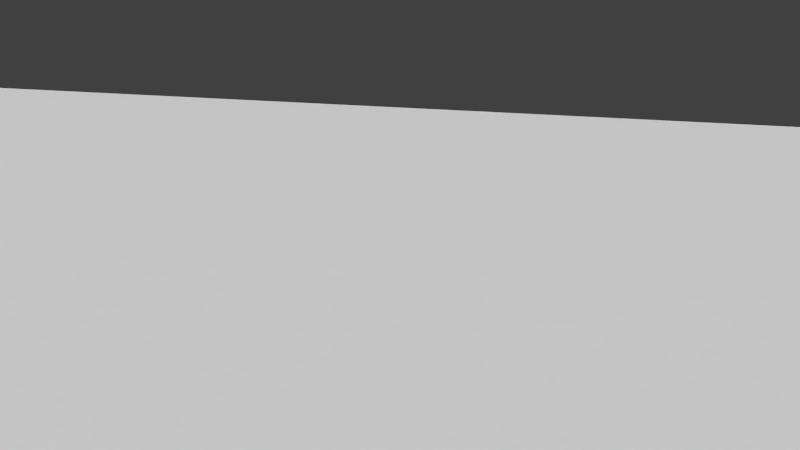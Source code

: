 # Source: station.blend  (saved by Blender 2.67.0; exported with 4.5.12 LTS)
import bpy
from mathutils import Matrix  # noqa: F401  (used for matrix-valued properties, if any)

bpy.ops.wm.read_factory_settings(use_empty=True)
scene = bpy.context.scene
scene.name = 'Scene'

# ---- collections
col_collection_1 = bpy.data.collections.new('Collection 1'); scene.collection.children.link(col_collection_1)

# ---- materials (node trees are filled in below, after node groups)
mat_escalator = bpy.data.materials.new('Escalator')
mat_escalator.alpha_threshold = 0.0
mat_escalator.use_transparent_shadow = False
mat_escalator.roughness = 0.5
mat_escalator.line_color = (0.0, 0.0, 0.0, 1.0)
mat_metal = bpy.data.materials.new('Metal')
mat_metal.alpha_threshold = 0.0
mat_metal.use_transparent_shadow = False
mat_metal.roughness = 0.5
mat_metal.line_color = (0.0, 0.0, 0.0, 1.0)
mat_tesuri = bpy.data.materials.new('Tesuri')
mat_tesuri.alpha_threshold = 0.0
mat_tesuri.use_transparent_shadow = False
mat_tesuri.diffuse_color = (0.03741, 0.03741, 0.03741, 1.0)
mat_tesuri.roughness = 0.5
mat_tesuri.line_color = (0.0, 0.0, 0.0, 1.0)
mat_concrete = bpy.data.materials.new('Concrete')
mat_concrete.alpha_threshold = 0.0
mat_concrete.use_transparent_shadow = False
mat_concrete.diffuse_color = (0.402, 0.402, 0.402, 1.0)
mat_concrete.roughness = 0.5
mat_concrete.line_color = (0.0, 0.0, 0.0, 1.0)
mat_roof = bpy.data.materials.new('Roof')
mat_roof.alpha_threshold = 0.0
mat_roof.use_transparent_shadow = False
mat_roof.roughness = 0.5
mat_roof.line_color = (0.0, 0.0, 0.0, 1.0)
mat_tile = bpy.data.materials.new('Tile')
mat_tile.alpha_threshold = 0.0
mat_tile.use_transparent_shadow = False
mat_tile.roughness = 0.5
mat_tile.line_color = (0.0, 0.0, 0.0, 1.0)
mat_door_002 = bpy.data.materials.new('Door.002')
mat_door_002.alpha_threshold = 0.0
mat_door_002.use_transparent_shadow = False
mat_door_002.diffuse_color = (0.08353, 0.08353, 0.08353, 1.0)
mat_door_002.roughness = 0.5
mat_door_002.line_color = (0.0, 0.0, 0.0, 1.0)
mat_metal_001 = bpy.data.materials.new('Metal.001')
mat_metal_001.alpha_threshold = 0.0
mat_metal_001.use_transparent_shadow = False
mat_metal_001.roughness = 0.5
mat_metal_001.specular_intensity = 1.0
mat_metal_001.line_color = (0.0, 0.0, 0.0, 1.0)
mat_black = bpy.data.materials.new('Black')
mat_black.alpha_threshold = 0.0
mat_black.use_transparent_shadow = False
mat_black.diffuse_color = (0.02721, 0.02721, 0.02721, 1.0)
mat_black.roughness = 0.5
mat_black.line_color = (0.0, 0.0, 0.0, 1.0)
mat_door = bpy.data.materials.new('Door')
mat_door.alpha_threshold = 0.0
mat_door.use_transparent_shadow = False
mat_door.diffuse_color = (0.08353, 0.08353, 0.08353, 1.0)
mat_door.roughness = 0.5
mat_door.line_color = (0.0, 0.0, 0.0, 1.0)

# ---- material node trees

# ---- world
world_world = bpy.data.worlds.new('World'); scene.world = world_world
world_world.color = (0.05088, 0.05088, 0.05088)
world_world.use_sun_shadow = False
world_world.sun_shadow_jitter_overblur = 0.0
world_world.cycles.sampling_method = 'MANUAL'
world_world.cycles.sample_map_resolution = 256

# ---- cameras
cam_camera = bpy.data.cameras.new('Camera')
cam_camera.clip_end = 100.0
cam_camera.lens = 35.0
cam_camera.sensor_width = 32.0
cam_camera.sensor_height = 18.0
cam_camera.ortho_scale = 7.314
cam_camera.dof.focus_distance = 0.0
cam_camera.dof.aperture_fstop = 128.0

# ---- lights
light_lamp = bpy.data.lights.new('Lamp', 'POINT')
light_lamp.transmission_factor = 0.0
light_lamp.cutoff_distance = 30.0
light_lamp.energy = 100.0
light_lamp.shadow_buffer_clip_start = 1.001
light_lamp.shadow_soft_size = 0.1
light_lamp.shadow_maximum_resolution = 0.006
light_lamp.use_absolute_resolution = True
light_lamp.cycles.use_multiple_importance_sampling = False
light_point = bpy.data.lights.new('Point', 'POINT')
light_point.transmission_factor = 0.0
light_point.energy = 100.0
light_point.shadow_buffer_clip_start = 0.5
light_point.shadow_soft_size = 0.1
light_point.shadow_maximum_resolution = 0.006
light_point.use_absolute_resolution = True
light_point.cycles.use_multiple_importance_sampling = False
light_hemi = bpy.data.lights.new('Hemi', 'SUN')
light_hemi.transmission_factor = 0.0
light_hemi.angle = 0.1993
light_hemi.energy = 1.0
light_hemi.shadow_buffer_clip_start = 0.5
light_hemi.shadow_soft_size = 0.1
light_hemi.shadow_cascade_max_distance = 1000.0
light_hemi.cycles.use_multiple_importance_sampling = False
light_sun = bpy.data.lights.new('Sun', 'SUN')
light_sun.transmission_factor = 0.0
light_sun.angle = 0.1993
light_sun.energy = 1.0
light_sun.shadow_buffer_clip_start = 0.5
light_sun.shadow_soft_size = 0.1
light_sun.shadow_cascade_max_distance = 1000.0
light_sun.cycles.use_multiple_importance_sampling = False

# ---- meshes
me_plane = bpy.data.meshes.new('Plane')
me_plane.from_pydata([(1.0, -1.0, 0.0), (-1.0, -1.0, 0.0), (1.0, 1.0, 0.0), (-1.0, 1.0, 0.0)], [], [(1, 0, 2, 3)])
me_plane.use_remesh_preserve_volume = False
me_plane.use_remesh_preserve_attributes = False
me_plane.use_mirror_vertex_groups = False
me_plane.update()
me_cube_009 = bpy.data.meshes.new('Cube.009')
me_cube_009.from_pydata([(-1.0, -1.0, -1.0), (-1.0, 1.0, -1.0), (1.0, 1.0, -1.0), (1.0, -1.0, -1.0), (-1.0, -1.0, 1.0), (-1.0, 1.0, 1.0), (1.0, 1.0, 1.0), (1.0, -1.0, 1.0)], [], [(4, 5, 1, 0), (5, 6, 2, 1), (6, 7, 3, 2), (7, 4, 0, 3), (0, 1, 2, 3), (7, 6, 5, 4)])
me_cube_009.use_remesh_preserve_volume = False
me_cube_009.use_remesh_preserve_attributes = False
me_cube_009.use_mirror_vertex_groups = False
me_cube_009.update()
me_cube_006 = bpy.data.meshes.new('Cube.006')
me_cube_006.from_pydata([(-3.349, -0.2192, -0.277), (-3.349, 0.2192, -0.277), (4.498, 0.2192, -0.277), (4.498, -0.2192, -0.277), (-3.349, -0.2192, 0.1614), (-3.349, 0.2192, 0.1614), (4.498, 0.2192, 0.1614), (4.498, -0.2192, 0.1614)], [], [(4, 5, 1, 0), (5, 6, 2, 1), (6, 7, 3, 2), (7, 4, 0, 3), (0, 1, 2, 3), (7, 6, 5, 4)])
_uv = me_cube_006.uv_layers.new(name='UVMap')
_uv.uv.foreach_set('vector', [0.0, 0.0, 1.0, 0.0, 1.0, 1.0, 0.0, 1.0, 0.0, 0.0, 1.0, 0.0, 1.0, 1.0, 0.0, 1.0, 0.0, 0.0, 1.0, 0.0, 1.0, 1.0, 0.0, 1.0, 1.0, 0.5492, 0.0, 0.5492, 0.0, 0.0, 1.0, 0.0, 0.0, 0.0, 1.0, 0.0, 1.0, 1.0, 0.0, 1.0, 1.0, 0.5066, 1.0, 1.0, -1.192e-07, 1.0, 0.0, 0.5066])
me_cube_006.materials.append(mat_escalator)
me_cube_006.use_remesh_preserve_volume = False
me_cube_006.use_remesh_preserve_attributes = False
me_cube_006.use_mirror_vertex_groups = False
me_cube_006.update()
me_cube_004 = bpy.data.meshes.new('Cube.004')
me_cube_004.from_pydata([(-1.0, -1.0, -1.0), (-1.0, 1.0, -1.0), (1.0, 1.0, -1.0), (1.0, -1.0, -1.0), (-1.0, -1.0, 0.7795), (-1.0, 1.0, 0.7795), (1.0, 1.0, 0.7795), (1.0, -1.0, 0.7795), (-1.0, 1.0, -0.9808), (-1.0, -1.0, -0.9808), (1.0, 1.0, -0.9808), (1.0, -1.0, -0.9808), (1.0, -1.0, 0.4057), (1.0, 1.0, 0.4057), (-1.0, 1.0, 0.4057), (-1.0, -1.0, 0.4057)], [], [(9, 8, 1, 0), (8, 10, 2, 1), (10, 11, 3, 2), (11, 9, 0, 3), (0, 1, 2, 3), (7, 6, 5, 4), (15, 14, 8, 9), (14, 13, 10, 8), (13, 12, 11, 10), (12, 15, 9, 11), (5, 6, 13, 14), (7, 4, 15, 12), (6, 7, 12, 13), (4, 5, 14, 15)])
me_cube_004.materials.append(mat_metal)
me_cube_004.use_remesh_preserve_volume = False
me_cube_004.use_remesh_preserve_attributes = False
me_cube_004.use_mirror_vertex_groups = False
me_cube_004.update()
me_cube_005 = bpy.data.meshes.new('Cube.005')
me_cube_005.from_pydata([(-1.0, -0.8186, -1.0), (-1.0, 1.503, -1.0), (1.0, 1.503, -1.0), (1.0, -0.8186, -1.0), (-1.0, -0.8186, 0.655), (-1.0, 1.503, 0.655), (1.0, 1.503, 0.655), (1.0, -0.8186, 0.655), (-0.8171, 1.503, 0.655), (0.8171, 1.503, 0.655), (0.8171, 1.503, -1.0), (-0.8171, 1.503, -1.0), (0.8171, -0.8186, 0.655), (-0.8171, -0.8186, 0.655), (-0.8171, -0.8186, -1.0), (0.8171, -0.8186, -1.0), (-1.0, 1.885, -1.0), (1.0, 1.885, -1.0), (-1.0, 1.885, 0.655), (1.0, 1.885, 0.655), (-0.8171, 1.885, 0.655), (0.8171, 1.885, 0.655), (0.8171, 1.885, -1.0), (-0.8171, 1.885, -1.0), (-1.0, 10.4, 5.223), (1.0, 10.4, 5.223), (-1.0, 10.4, 7.223), (1.0, 10.4, 7.223), (-0.8171, 10.4, 7.223), (0.8171, 10.4, 7.223), (0.8171, 10.4, 5.223), (-0.8171, 10.4, 5.223), (-1.0, 12.9, 5.223), (1.0, 12.9, 5.223), (-1.0, 12.9, 7.223), (1.0, 12.9, 7.223), (-0.8171, 12.9, 7.223), (0.8171, 12.9, 7.223), (0.8171, 12.9, 5.223), (-0.8171, 12.9, 5.223), (-0.8171, 10.83, 5.223), (-1.0, 10.83, 5.223), (0.8171, 10.83, 5.223), (1.0, 10.83, 5.223), (1.0, 10.83, 7.223), (0.8171, 10.83, 7.223), (-0.8171, 10.83, 7.223), (-1.0, 10.83, 7.223)], [], [(4, 5, 1, 0), (5, 8, 20, 18), (6, 7, 3, 2), (13, 4, 0, 14), (15, 10, 2, 3), (13, 8, 5, 4), (11, 1, 16, 23), (8, 9, 21, 20), (7, 12, 15, 3), (12, 13, 14, 15), (0, 1, 11, 14), (14, 11, 10, 15), (7, 6, 9, 12), (12, 9, 8, 13), (21, 19, 27, 29), (20, 21, 29, 28), (19, 17, 25, 27), (6, 2, 17, 19), (10, 11, 23, 22), (1, 5, 18, 16), (9, 6, 19, 21), (2, 10, 22, 17), (44, 43, 33, 35), (43, 42, 38, 33), (40, 41, 32, 39), (18, 20, 28, 26), (22, 23, 31, 30), (16, 18, 26, 24), (23, 16, 24, 31), (17, 22, 30, 25), (37, 35, 33, 38), (34, 36, 39, 32), (36, 37, 38, 39), (46, 45, 37, 36), (45, 44, 35, 37), (47, 46, 36, 34), (42, 40, 39, 38), (41, 47, 34, 32), (27, 25, 43, 44), (25, 30, 42, 43), (31, 24, 41, 40), (28, 29, 45, 46), (29, 27, 44, 45), (26, 28, 46, 47), (30, 31, 40, 42), (24, 26, 47, 41)])
me_cube_005.use_remesh_preserve_volume = False
me_cube_005.use_remesh_preserve_attributes = False
me_cube_005.use_mirror_vertex_groups = False
me_cube_005.update()
me_cube_000 = bpy.data.meshes.new('Cube.000')
me_cube_000.from_pydata([(-1.0, -0.7679, -1.078), (-1.0, 1.666, -1.078), (1.0, 1.666, -1.078), (1.0, -0.7679, -1.078), (-1.0, -0.7679, 0.7665), (-1.0, 1.666, 0.7665), (1.0, 1.666, 0.7665), (1.0, -0.7679, 0.7665), (-0.8171, 1.666, 0.7665), (0.8171, 1.666, 0.7665), (0.8171, 1.666, -1.078), (-0.8171, 1.666, -1.078), (0.8171, -0.7679, 0.7665), (-0.8171, -0.7679, 0.7665), (-0.8171, -0.7679, -1.078), (0.8171, -0.7679, -1.078), (-1.0, 1.885, -1.078), (1.0, 1.885, -1.078), (-1.0, 1.885, 1.068), (1.0, 1.885, 0.8334), (-0.8171, 1.885, 0.8334), (0.8171, 1.885, 0.8334), (0.8171, 1.885, -1.078), (-0.8171, 1.885, -1.078), (-1.0, 10.08, 4.852), (1.0, 10.08, 4.852), (-1.0, 10.08, 6.895), (1.0, 10.08, 6.895), (-0.8171, 10.08, 6.895), (0.8171, 10.08, 6.895), (0.8171, 10.08, 4.852), (-0.8171, 10.08, 4.852), (-1.0, 12.7, 4.852), (1.0, 12.7, 4.852), (-1.0, 12.7, 7.083), (1.0, 12.7, 7.083), (-0.8171, 12.7, 7.083), (0.8171, 12.7, 7.083), (0.8171, 12.7, 4.852), (-0.8171, 12.7, 4.852), (-0.8171, 10.35, 4.852), (-1.0, 10.35, 4.852), (0.8171, 10.35, 4.852), (1.0, 10.35, 4.852), (1.0, 10.35, 7.083), (0.8171, 10.35, 7.083), (-0.8171, 10.35, 7.083), (-1.0, 10.35, 7.083)], [], [(4, 5, 1, 0), (5, 8, 20, 18), (6, 7, 3, 2), (13, 4, 0, 14), (15, 10, 2, 3), (13, 8, 5, 4), (11, 1, 16, 23), (8, 9, 21, 20), (7, 12, 15, 3), (12, 13, 14, 15), (0, 1, 11, 14), (14, 11, 10, 15), (7, 6, 9, 12), (12, 9, 8, 13), (21, 19, 27, 29), (20, 21, 29, 28), (19, 17, 25, 27), (6, 2, 17, 19), (10, 11, 23, 22), (1, 5, 18, 16), (9, 6, 19, 21), (2, 10, 22, 17), (44, 43, 33, 35), (43, 42, 38, 33), (40, 41, 32, 39), (18, 20, 28, 26), (22, 23, 31, 30), (16, 18, 26, 24), (23, 16, 24, 31), (17, 22, 30, 25), (37, 35, 33, 38), (34, 36, 39, 32), (36, 37, 38, 39), (46, 45, 37, 36), (45, 44, 35, 37), (47, 46, 36, 34), (42, 40, 39, 38), (41, 47, 34, 32), (27, 25, 43, 44), (25, 30, 42, 43), (31, 24, 41, 40), (28, 29, 45, 46), (29, 27, 44, 45), (26, 28, 46, 47), (30, 31, 40, 42), (24, 26, 47, 41)])
me_cube_000.materials.append(mat_tesuri)
me_cube_000.use_remesh_preserve_volume = False
me_cube_000.use_remesh_preserve_attributes = False
me_cube_000.use_mirror_vertex_groups = False
me_cube_000.update()
me_cube_015 = bpy.data.meshes.new('Cube.015')
me_cube_015.from_pydata([(-1.0, -1.0, -1.0), (-1.0, 1.0, -1.0), (1.0, 1.0, -1.0), (1.0, -1.0, -1.0), (-1.0, -1.0, 1.0), (-1.0, 1.0, 1.0), (1.0, 1.0, 1.0), (1.0, -1.0, 1.0)], [], [(4, 5, 1, 0), (5, 6, 2, 1), (6, 7, 3, 2), (7, 4, 0, 3), (0, 1, 2, 3), (7, 6, 5, 4)])
me_cube_015.use_remesh_preserve_volume = False
me_cube_015.use_remesh_preserve_attributes = False
me_cube_015.use_mirror_vertex_groups = False
me_cube_015.update()
me_cube_001 = bpy.data.meshes.new('Cube.001')
me_cube_001.from_pydata([(-1.0, -1.402, -1.0), (-1.0, 1.0, -1.0), (1.0, 1.0, -1.0), (1.0, -1.402, -1.0), (-1.0, -1.402, 1.0), (-1.0, 1.0, 1.0), (1.0, 1.0, 1.0), (1.0, -1.402, 1.0)], [], [(4, 5, 1, 0), (5, 6, 2, 1), (6, 7, 3, 2), (7, 4, 0, 3), (0, 1, 2, 3), (7, 6, 5, 4)])
me_cube_001.materials.append(mat_concrete)
me_cube_001.use_remesh_preserve_volume = False
me_cube_001.use_remesh_preserve_attributes = False
me_cube_001.use_mirror_vertex_groups = False
me_cube_001.update()
me_cube_002 = bpy.data.meshes.new('Cube.002')
me_cube_002.from_pydata([(-1.0, -1.0, -1.0), (-1.0, 1.0, -1.0), (2.085, 1.0, -1.0), (2.085, -1.0, -1.0), (-1.0, -1.0, 1.0), (-1.0, 1.0, 1.0), (2.085, 1.0, 1.0), (2.085, -1.0, 1.0), (-0.9427, -0.9427, -1.0), (-0.9427, 0.9427, -1.0), (2.028, 0.9427, -1.0), (2.028, -0.9427, -1.0), (-0.9427, -0.9427, 0.03852), (-0.9427, 0.9427, 0.03852), (2.028, 0.9427, 0.03852), (2.028, -0.9427, 0.03852), (-1.0, -0.05129, 1.0), (-1.0, -0.05129, -1.0), (2.085, -0.05129, 1.0), (2.085, -0.05129, -1.0), (-0.9427, -0.05129, -1.0), (2.028, -0.05129, -1.0), (-0.9427, -0.05129, 0.03852), (2.028, -0.05129, 0.03852), (-0.9427, -0.05129, -1.718), (-0.9427, 0.9427, -1.718), (1.001, 1.0, 1.0), (1.001, 1.0, -1.0), (1.001, -1.0, 1.0), (1.001, -1.0, -1.0), (0.9813, 0.9427, -1.0), (0.9813, -0.9427, -1.0), (0.9813, 0.9427, 0.03852), (0.9813, -0.9427, 0.03852), (1.001, -0.05129, 1.0), (0.9813, -0.05129, 0.03852), (0.9813, -0.05129, -1.718), (0.9813, 0.9427, -1.718)], [], [(16, 5, 1, 17), (26, 6, 2, 27), (18, 7, 3, 19), (28, 4, 0, 29), (29, 0, 8, 31), (34, 26, 5, 16), (21, 11, 15, 23), (19, 3, 11, 21), (17, 1, 9, 20), (27, 2, 10, 30), (31, 8, 12, 33), (20, 9, 13, 22), (30, 10, 14, 32), (4, 16, 17, 0), (6, 18, 19, 2), (28, 34, 16, 4), (10, 21, 23, 14), (2, 19, 21, 10), (0, 17, 20, 8), (33, 35, 23, 15), (8, 20, 22, 12), (22, 13, 25, 24), (35, 22, 24, 36), (5, 26, 27, 1), (7, 28, 29, 3), (3, 29, 31, 11), (18, 6, 26, 34), (1, 27, 30, 9), (11, 31, 33, 15), (9, 30, 32, 13), (7, 18, 34, 28), (12, 22, 35, 33), (13, 32, 37, 25), (24, 25, 37, 36)])
me_cube_002.materials.append(mat_roof)
me_cube_002.use_remesh_preserve_volume = False
me_cube_002.use_remesh_preserve_attributes = False
me_cube_002.use_mirror_vertex_groups = False
me_cube_002.update()
me_cube_003 = bpy.data.meshes.new('Cube.003')
me_cube_003.from_pydata([(-0.7264, -2.461, -1.0), (-0.7264, 14.34, -1.0), (0.7264, 14.34, -1.0), (0.7264, -2.461, -1.0), (-0.7264, -2.461, 4.654), (-0.7264, 14.34, 4.654), (0.7264, 14.34, 4.654), (0.7264, -2.461, 4.654), (-0.7264, 1.385, 4.654), (-0.7264, 1.385, -1.0), (0.7264, 1.385, 4.654), (0.7264, 1.385, -1.0), (0.7264, 14.34, 13.68), (-0.7264, 14.34, 13.68)], [], [(8, 5, 1, 9), (5, 6, 2, 1), (10, 7, 3, 11), (7, 4, 0, 3), (9, 1, 2, 11), (4, 8, 9, 0), (6, 10, 11, 2), (0, 9, 11, 3), (7, 10, 8, 4), (10, 12, 13, 8), (5, 8, 13), (6, 5, 13, 12), (10, 6, 12)])
_uv = me_cube_003.uv_layers.new(name='UVMap')
_uv.uv.foreach_set('vector', [0.0, 0.0, 1.0, 0.0, 1.0, 1.0, 0.0, 1.0, 0.0, 0.0, 1.0, 0.0, 1.0, 1.0, 0.0, 1.0, 0.0, 0.0, 1.0, 0.0, 1.0, 1.0, 0.0, 1.0, 0.0, 0.0, 1.0, 0.0, 1.0, 1.0, 0.0, 1.0, 0.0, 0.0, 1.0, 0.0, 1.0, 1.0, 0.0, 1.0, 0.0, 0.0, 1.0, 0.0, 1.0, 1.0, 0.0, 1.0, 0.0, 0.0, 1.0, 0.0, 1.0, 1.0, 0.0, 1.0, 0.0, 0.0, 1.0, 0.0, 1.0, 1.0, 0.0, 1.0, 0.0, 0.0, 1.0, 0.0, 1.0, 1.0, 0.0, 1.0, 0.0, 0.0, 1.0, 0.0, 1.0, 1.0, 0.0, 1.0, 0.0, 0.0, 1.0, 0.0, 1.0, 1.0, 0.0, 0.0, 1.0, 0.0, 1.0, 1.0, 0.0, 1.0, 0.0, 0.0, 1.0, 0.0, 1.0, 1.0])
me_cube_003.materials.append(mat_tile)
me_cube_003.use_remesh_preserve_volume = False
me_cube_003.use_remesh_preserve_attributes = False
me_cube_003.use_mirror_vertex_groups = False
me_cube_003.update()
me_cylinder_001 = bpy.data.meshes.new('Cylinder.001')
me_cylinder_001.from_pydata([(0.0, 1.0, -2.388), (0.0, 1.0, 1.0), (0.1951, 0.9808, -2.388), (0.1951, 0.9808, 1.0), (0.3827, 0.9239, -2.388), (0.3827, 0.9239, 1.0), (0.5556, 0.8315, -2.388), (0.5556, 0.8315, 1.0), (0.7071, 0.7071, -2.388), (0.7071, 0.7071, 1.0), (0.8315, 0.5556, -2.388), (0.8315, 0.5556, 1.0), (0.9239, 0.3827, -2.388), (0.9239, 0.3827, 1.0), (0.9808, 0.1951, -2.388), (0.9808, 0.1951, 1.0), (1.0, 7.55e-08, -2.388), (1.0, 7.55e-08, 1.0), (0.9808, -0.1951, -2.388), (0.9808, -0.1951, 1.0), (0.9239, -0.3827, -2.388), (0.9239, -0.3827, 1.0), (0.8315, -0.5556, -2.388), (0.8315, -0.5556, 1.0), (0.7071, -0.7071, -2.388), (0.7071, -0.7071, 1.0), (0.5556, -0.8315, -2.388), (0.5556, -0.8315, 1.0), (0.3827, -0.9239, -2.388), (0.3827, -0.9239, 1.0), (0.1951, -0.9808, -2.388), (0.1951, -0.9808, 1.0), (-3.258e-07, -1.0, -2.388), (-3.258e-07, -1.0, 1.0), (-0.1951, -0.9808, -2.388), (-0.1951, -0.9808, 1.0), (-0.3827, -0.9239, -2.388), (-0.3827, -0.9239, 1.0), (-0.5556, -0.8315, -2.388), (-0.5556, -0.8315, 1.0), (-0.7071, -0.7071, -2.388), (-0.7071, -0.7071, 1.0), (-0.8315, -0.5556, -2.388), (-0.8315, -0.5556, 1.0), (-0.9239, -0.3827, -2.388), (-0.9239, -0.3827, 1.0), (-0.9808, -0.1951, -2.388), (-0.9808, -0.1951, 1.0), (-1.0, 9.656e-07, -2.388), (-1.0, 9.656e-07, 1.0), (-0.9808, 0.1951, -2.388), (-0.9808, 0.1951, 1.0), (-0.9239, 0.3827, -2.388), (-0.9239, 0.3827, 1.0), (-0.8315, 0.5556, -2.388), (-0.8315, 0.5556, 1.0), (-0.7071, 0.7071, -2.388), (-0.7071, 0.7071, 1.0), (-0.5556, 0.8315, -2.388), (-0.5556, 0.8315, 1.0), (-0.3827, 0.9239, -2.388), (-0.3827, 0.9239, 1.0), (-0.1951, 0.9808, -2.388), (-0.1951, 0.9808, 1.0)], [], [(0, 1, 3, 2), (2, 3, 5, 4), (4, 5, 7, 6), (6, 7, 9, 8), (8, 9, 11, 10), (10, 11, 13, 12), (12, 13, 15, 14), (14, 15, 17, 16), (16, 17, 19, 18), (18, 19, 21, 20), (20, 21, 23, 22), (22, 23, 25, 24), (24, 25, 27, 26), (26, 27, 29, 28), (28, 29, 31, 30), (30, 31, 33, 32), (32, 33, 35, 34), (34, 35, 37, 36), (36, 37, 39, 38), (38, 39, 41, 40), (40, 41, 43, 42), (42, 43, 45, 44), (44, 45, 47, 46), (46, 47, 49, 48), (48, 49, 51, 50), (50, 51, 53, 52), (52, 53, 55, 54), (54, 55, 57, 56), (56, 57, 59, 58), (58, 59, 61, 60), (3, 1, 63, 61, 59, 57, 55, 53, 51, 49, 47, 45, 43, 41, 39, 37, 35, 33, 31, 29, 27, 25, 23, 21, 19, 17, 15, 13, 11, 9, 7, 5), (62, 63, 1, 0), (60, 61, 63, 62), (0, 2, 4, 6, 8, 10, 12, 14, 16, 18, 20, 22, 24, 26, 28, 30, 32, 34, 36, 38, 40, 42, 44, 46, 48, 50, 52, 54, 56, 58, 60, 62)])
me_cylinder_001.use_remesh_preserve_volume = False
me_cylinder_001.use_remesh_preserve_attributes = False
me_cylinder_001.use_mirror_vertex_groups = False
me_cylinder_001.update()
me_cube_007 = bpy.data.meshes.new('Cube.007')
me_cube_007.from_pydata([(-1.0, -1.0, -0.3768), (-1.0, 1.0, -0.3768), (1.0, 1.0, -0.3768), (1.0, -1.0, -0.3768), (-1.0, -1.0, 1.0), (-1.0, 1.0, 1.0), (1.0, 1.0, 1.0), (1.0, -1.0, 1.0)], [], [(4, 5, 1, 0), (5, 6, 2, 1), (6, 7, 3, 2), (7, 4, 0, 3), (0, 1, 2, 3), (7, 6, 5, 4)])
me_cube_007.use_remesh_preserve_volume = False
me_cube_007.use_remesh_preserve_attributes = False
me_cube_007.use_mirror_vertex_groups = False
me_cube_007.update()
me_cube_008 = bpy.data.meshes.new('Cube.008')
me_cube_008.from_pydata([(1.784, 0.4512, -1.415), (1.784, -0.4497, -1.415), (1.784, 0.4512, 0.5848), (1.784, -0.4497, 0.5848), (1.694, 0.4512, 0.5848), (1.694, 0.4512, -1.415), (1.694, -0.4497, 0.5848), (1.694, -0.4497, -1.415), (1.784, 0.3705, 0.5848), (1.784, -0.3691, 0.5848), (1.784, -0.3691, -1.415), (1.784, 0.3705, -1.415), (1.694, 0.3705, -1.415), (1.694, -0.3691, -1.415), (1.694, 0.3705, 0.5848), (1.694, -0.3691, 0.5848), (1.784, 0.4512, 19.12), (1.784, -0.4497, 19.12), (1.694, 0.4512, 19.12), (1.694, -0.4497, 19.12), (1.784, 0.3705, 19.12), (1.784, -0.3691, 19.12), (1.694, 0.3705, 19.12), (1.694, -0.3691, 19.12), (-0.005312, 0.4512, 0.5848), (-0.005312, 0.4512, -1.415), (-0.005312, -0.4497, 0.5848), (-0.005312, -0.4497, -1.415), (-0.005312, -0.3691, -1.415), (-0.005312, 0.3705, -1.415), (-0.005312, -0.3691, 0.5848), (-0.005312, 0.3705, 0.5848), (1.694, 0.4512, 19.12), (1.694, 0.3705, 19.12), (0.4274, -0.4497, 0.5848), (0.4274, 0.4512, -1.415), (1.207, 0.4512, -1.415), (1.207, -0.4497, 0.5848), (1.207, -0.3691, -1.415), (1.207, 0.3705, -1.415), (1.207, 0.4512, 0.5848), (1.207, -0.4497, -1.415), (1.207, -0.3691, 0.5848), (1.207, 0.3705, 0.5848), (1.207, 0.4512, 19.12), (1.207, 0.3705, 19.12), (1.207, -0.3691, 19.12), (1.207, -0.4497, 19.12), (-0.005312, -0.3691, 19.12), (-0.005312, -0.4497, 19.12), (0.3655, 0.4512, -1.415), (0.3655, -0.4497, 0.5848), (0.3655, -0.3691, -1.415), (0.3655, 0.3705, -1.415), (0.3655, 0.4512, 0.5848), (0.3655, -0.4497, -1.415), (0.3655, -0.3691, 0.5848), (0.3655, 0.3705, 0.5848), (0.3655, 0.4512, 19.12), (0.3655, 0.3705, 19.12), (0.3655, -0.4497, 19.12), (0.3655, -0.3691, 19.12), (0.4274, -0.3691, -1.415), (0.4274, 0.3705, -1.415), (0.4274, 0.4512, 0.5848), (0.4274, -0.4497, -1.415), (0.4274, -0.3691, 0.5848), (0.4274, 0.3705, 0.5848), (0.4274, 0.4512, 19.12), (0.4274, 0.3705, 19.12), (0.4274, -0.4497, 19.12), (0.4274, -0.3691, 19.12), (1.784, 1.22, -1.415), (1.784, 1.22, 0.5848), (1.694, 1.22, 0.5848), (1.694, 1.22, -1.415), (-0.005312, 1.22, 0.5848), (-0.005312, 1.22, -1.415), (0.4274, 1.22, -1.415), (1.207, 1.22, -1.415), (1.207, 1.22, 0.5848), (0.3655, 1.22, -1.415), (0.3655, 1.22, 0.5848), (0.4274, 1.22, 0.5848)], [], [(4, 2, 73, 74), (9, 3, 1, 10), (12, 5, 0, 11), (35, 50, 81, 78), (3, 6, 7, 1), (39, 36, 5, 12), (9, 8, 20, 21), (2, 8, 11, 0), (8, 9, 10, 11), (7, 13, 10, 1), (13, 12, 11, 10), (41, 38, 13, 7), (38, 39, 12, 13), (6, 3, 17, 19), (4, 14, 22, 18), (20, 16, 18, 22), (17, 21, 23, 19), (21, 20, 22, 23), (15, 6, 19, 23), (8, 2, 16, 20), (2, 4, 18, 16), (14, 15, 23, 22), (3, 9, 21, 17), (51, 26, 27, 55), (53, 50, 35, 63), (56, 30, 48, 61), (56, 57, 31, 30), (31, 24, 25, 29, 28, 27, 26, 30), (0, 5, 75, 72), (14, 4, 32, 33), (58, 54, 57, 59), (43, 14, 33, 45), (64, 40, 80, 83), (63, 35, 36, 39), (65, 62, 38, 41), (62, 63, 39, 38), (6, 37, 41, 7), (6, 15, 42, 37), (15, 14, 43, 42), (33, 32, 44, 45), (4, 40, 44, 32), (67, 43, 45, 69), (34, 37, 47, 70), (37, 42, 46, 47), (30, 26, 49, 48), (60, 61, 48, 49), (34, 51, 55, 65), (66, 56, 61, 71), (66, 67, 57, 56), (69, 68, 58, 59), (64, 54, 58, 68), (50, 25, 77, 81), (29, 25, 50, 53), (27, 28, 52, 55), (28, 29, 53, 52), (54, 24, 31, 57), (26, 51, 60, 49), (70, 71, 61, 60), (55, 52, 62, 65), (52, 53, 63, 62), (57, 67, 69, 59), (51, 34, 70, 60), (37, 34, 65, 41), (42, 66, 71, 46), (42, 43, 67, 66), (45, 44, 68, 69), (40, 64, 68, 44), (47, 46, 71, 70), (74, 73, 72, 75), (80, 74, 75, 79), (82, 83, 78, 81), (83, 80, 79, 78), (76, 82, 81, 77), (25, 24, 76, 77), (54, 64, 83, 82), (5, 36, 79, 75), (2, 0, 72, 73), (36, 35, 78, 79), (24, 54, 82, 76), (40, 4, 74, 80)])
_uv = me_cube_008.uv_layers.new(name='UVMap')
_uv.uv.foreach_set('vector', [0.0, 0.0, 1.0, 0.0, 1.0, 1.0, 0.0, 1.0, 0.0, 0.0, 1.0, 0.0, 1.0, 1.0, 0.0, 1.0, 0.0, 0.0, 1.0, 0.0, 1.0, 1.0, 0.0, 1.0, 0.0, 0.0, 1.0, 0.0, 1.0, 1.0, 0.0, 1.0, 0.0, 0.0, 1.0, 0.0, 1.0, 1.0, 0.0, 1.0, 0.0, 0.0, 1.0, 0.0, 1.0, 1.0, 0.0, 1.0, 0.0, 0.0, 1.0, 0.0, 1.0, 1.0, 0.0, 1.0, 0.0, 0.0, 1.0, 0.0, 1.0, 1.0, 0.0, 1.0, 0.0, 0.0, 1.0, 0.0, 1.0, 1.0, 0.0, 1.0, 0.0, 0.0, 1.0, 0.0, 1.0, 1.0, 0.0, 1.0, 0.0, 0.0, 1.0, 0.0, 1.0, 1.0, 0.0, 1.0, 0.0, 0.0, 1.0, 0.0, 1.0, 1.0, 0.0, 1.0, 0.0, 0.0, 1.0, 0.0, 1.0, 1.0, 0.0, 1.0, 0.0, 0.0, 1.0, 0.0, 1.0, 1.0, 0.0, 1.0, 0.0, 0.0, 1.0, 0.0, 1.0, 1.0, 0.0, 1.0, 0.0, 0.0, 1.0, 0.0, 1.0, 1.0, 0.0, 1.0, 0.0, 0.0, 1.0, 0.0, 1.0, 1.0, 0.0, 1.0, 0.0, 0.0, 1.0, 0.0, 1.0, 1.0, 0.0, 1.0, 0.0, 0.0, 1.0, 0.0, 1.0, 1.0, 0.0, 1.0, 0.0, 0.0, 1.0, 0.0, 1.0, 1.0, 0.0, 1.0, 0.0, 0.0, 1.0, 0.0, 1.0, 1.0, 0.0, 1.0, 0.0, 0.0, 1.0, 0.0, 1.0, 1.0, 0.0, 1.0, 0.0, 0.0, 1.0, 0.0, 1.0, 1.0, 0.0, 1.0, 0.0, 0.0, 1.0, 0.0, 1.0, 1.0, 0.0, 1.0, 0.0, 0.0, 1.0, 0.0, 1.0, 1.0, 0.0, 1.0, 0.0, 0.0, 1.0, 0.0, 1.0, 1.0, 0.0, 1.0, 0.0, 0.0, 1.0, 0.0, 1.0, 1.0, 0.0, 1.0, 0.5, 1.0, 0.8536, 0.8536, 1.0, 0.5, 0.8536, 0.1464, 0.5, 0.0, 0.1464, 0.1464, 0.0, 0.5, 0.1464, 0.8536, 0.0, 0.0, 1.0, 0.0, 1.0, 1.0, 0.0, 1.0, 0.0, 0.0, 1.0, 0.0, 1.0, 1.0, 0.0, 1.0, 0.0, 0.0, 1.0, 0.0, 1.0, 1.0, 0.0, 1.0, 0.0, 0.0, 1.0, 0.0, 1.0, 1.0, 0.0, 1.0, 0.0, 0.0, 1.0, 0.0, 1.0, 1.0, 0.0, 1.0, 0.0, 0.0, 1.0, 0.0, 1.0, 1.0, 0.0, 1.0, 0.0, 0.0, 1.0, 0.0, 1.0, 1.0, 0.0, 1.0, 0.0, 0.0, 1.0, 0.0, 1.0, 1.0, 0.0, 1.0, 0.0, 0.0, 1.0, 0.0, 1.0, 1.0, 0.0, 1.0, 0.0, 0.0, 1.0, 0.0, 1.0, 1.0, 0.0, 1.0, 0.0, 0.0, 1.0, 0.0, 1.0, 1.0, 0.0, 1.0, 0.0, 0.0, 1.0, 0.0, 1.0, 1.0, 0.0, 1.0, 0.0, 0.0, 1.0, 0.0, 1.0, 1.0, 0.0, 1.0, 0.0, 0.0, 1.0, 0.0, 1.0, 1.0, 0.0, 1.0, 0.0, 0.0, 1.0, 0.0, 1.0, 1.0, 0.0, 1.0, 0.0, 0.0, 1.0, 0.0, 1.0, 1.0, 0.0, 1.0, 0.0, 0.0, 1.0, 0.0, 1.0, 1.0, 0.0, 1.0, 0.0, 0.0, 1.0, 0.0, 1.0, 1.0, 0.0, 1.0, 0.0, 0.0, 1.0, 0.0, 1.0, 1.0, 0.0, 1.0, 0.0, 0.0, 1.0, 0.0, 1.0, 1.0, 0.0, 1.0, 0.0, 0.0, 1.0, 0.0, 1.0, 1.0, 0.0, 1.0, 0.0, 0.0, 1.0, 0.0, 1.0, 1.0, 0.0, 1.0, 0.0, 0.0, 1.0, 0.0, 1.0, 1.0, 0.0, 1.0, 0.0, 0.0, 1.0, 0.0, 1.0, 1.0, 0.0, 1.0, 0.0, 0.0, 1.0, 0.0, 1.0, 1.0, 0.0, 1.0, 0.0, 0.0, 1.0, 0.0, 1.0, 1.0, 0.0, 1.0, 0.0, 0.0, 1.0, 0.0, 1.0, 1.0, 0.0, 1.0, 0.0, 0.0, 1.0, 0.0, 1.0, 1.0, 0.0, 1.0, 0.0, 0.0, 1.0, 0.0, 1.0, 1.0, 0.0, 1.0, 0.0, 0.0, 1.0, 0.0, 1.0, 1.0, 0.0, 1.0, 0.0, 0.0, 1.0, 0.0, 1.0, 1.0, 0.0, 1.0, 0.0, 0.0, 1.0, 0.0, 1.0, 1.0, 0.0, 1.0, 0.0, 0.0, 1.0, 0.0, 1.0, 1.0, 0.0, 1.0, 0.0, 0.0, 1.0, 0.0, 1.0, 1.0, 0.0, 1.0, 0.0, 0.0, 1.0, 0.0, 1.0, 1.0, 0.0, 1.0, 0.0, 0.0, 1.0, 0.0, 1.0, 1.0, 0.0, 1.0, 0.0, 0.0, 1.0, 0.0, 1.0, 1.0, 0.0, 1.0, 0.0, 0.0, 1.0, 0.0, 1.0, 1.0, 0.0, 1.0, 0.0, 0.0, 1.0, 0.0, 1.0, 1.0, 0.0, 1.0, 0.0, 0.0, 1.0, 0.0, 1.0, 1.0, 0.0, 1.0, 0.0, 0.0, 1.0, 0.0, 1.0, 1.0, 0.0, 1.0, 0.0, 0.0, 1.0, 0.0, 1.0, 1.0, 0.0, 1.0, 0.0, 0.0, 1.0, 0.0, 1.0, 1.0, 0.0, 1.0, 0.0, 0.0, 1.0, 0.0, 1.0, 1.0, 0.0, 1.0, 0.0, 0.0, 1.0, 0.0, 1.0, 1.0, 0.0, 1.0, 0.0, 0.0, 1.0, 0.0, 1.0, 1.0, 0.0, 1.0, 0.0, 0.0, 1.0, 0.0, 1.0, 1.0, 0.0, 1.0, 0.0, 0.0, 1.0, 0.0, 1.0, 1.0, 0.0, 1.0, 0.0, 0.0, 1.0, 0.0, 1.0, 1.0, 0.0, 1.0, 0.0, 0.0, 1.0, 0.0, 1.0, 1.0, 0.0, 1.0, 0.0, 0.0, 1.0, 0.0, 1.0, 1.0, 0.0, 1.0, 0.0, 0.0, 1.0, 0.0, 1.0, 1.0, 0.0, 1.0])
me_cube_008.materials.append(mat_tile)
me_cube_008.use_remesh_preserve_volume = False
me_cube_008.use_remesh_preserve_attributes = False
me_cube_008.use_mirror_vertex_groups = False
me_cube_008.update()
me_cube_023 = bpy.data.meshes.new('Cube.023')
me_cube_023.from_pydata([(-1.0, -1.0, -1.0), (-1.0, 1.0, -1.0), (1.0, 1.0, -1.0), (1.0, -1.0, -1.0), (-1.0, -1.0, 1.0), (-1.0, 1.0, 1.0), (1.0, 1.0, 1.0), (1.0, -1.0, 1.0), (-1.0, -0.8574, 1.0), (-1.0, 0.8574, 1.0), (-1.0, 0.8574, -1.0), (-1.0, -0.8574, -1.0), (1.0, 0.8574, 1.0), (1.0, -0.8574, 1.0), (1.0, -0.8574, -1.0), (1.0, 0.8574, -1.0), (-1.0, 1.0, 0.8661), (-1.0, 1.0, -0.8661), (-1.0, -1.0, -0.8661), (-1.0, -1.0, 0.8661), (1.0, 1.0, 0.8661), (1.0, 1.0, -0.8661), (1.0, -1.0, 0.8661), (1.0, -1.0, -0.8661), (-1.0, -0.8574, 0.8661), (-1.0, -0.8574, -0.8661), (-1.0, 0.8574, 0.8661), (-1.0, 0.8574, -0.8661), (1.0, 0.8574, 0.8661), (1.0, 0.8574, -0.8661), (1.0, -0.8574, 0.8661), (1.0, -0.8574, -0.8661)], [], [(27, 17, 1, 10), (17, 21, 2, 1), (31, 23, 3, 14), (23, 18, 0, 3), (10, 1, 2, 15), (12, 6, 5, 9), (18, 25, 11, 0), (25, 27, 10, 11), (21, 29, 15, 2), (29, 31, 14, 15), (0, 11, 14, 3), (11, 10, 15, 14), (7, 13, 8, 4), (13, 12, 9, 8), (9, 5, 16, 26), (26, 16, 17, 27), (5, 6, 20, 16), (16, 20, 21, 17), (13, 7, 22, 30), (30, 22, 23, 31), (7, 4, 19, 22), (22, 19, 18, 23), (4, 8, 24, 19), (19, 24, 25, 18), (8, 9, 26, 24), (24, 26, 27, 25), (6, 12, 28, 20), (20, 28, 29, 21), (12, 13, 30, 28), (28, 30, 31, 29)])
me_cube_023.materials.append(mat_door_002)
me_cube_023.use_remesh_preserve_volume = False
me_cube_023.use_remesh_preserve_attributes = False
me_cube_023.use_mirror_vertex_groups = False
me_cube_023.update()
me_cube_024 = bpy.data.meshes.new('Cube.024')
me_cube_024.from_pydata([(-1.0, -1.0, -1.0), (-1.0, 1.0, -1.0), (1.0, 1.0, -1.0), (1.0, -1.0, -1.0), (-1.0, -1.0, 1.0), (-1.0, 1.0, 1.0), (1.0, 1.0, 1.0), (1.0, -1.0, 1.0)], [], [(4, 5, 1, 0), (5, 6, 2, 1), (6, 7, 3, 2), (7, 4, 0, 3), (0, 1, 2, 3), (7, 6, 5, 4)])
me_cube_024.use_remesh_preserve_volume = False
me_cube_024.use_remesh_preserve_attributes = False
me_cube_024.use_mirror_vertex_groups = False
me_cube_024.update()
me_cube = bpy.data.meshes.new('Cube')
me_cube.from_pydata([(1.0, 1.0, -1.0), (1.0, -1.0, -1.0), (-1.0, -1.0, -1.0), (-1.0, 1.0, -1.0), (1.0, 1.0, 1.0), (1.0, -1.0, 1.0), (-1.0, -1.0, 1.0), (-1.0, 1.0, 1.0), (1.18, 1.0, -1.0), (-0.8845, 1.0, -1.0), (1.18, -1.0, -1.0), (-0.8845, -1.0, -1.0), (1.18, 1.0, 1.0), (-0.8845, 1.0, 1.0), (1.18, -1.0, 1.0), (-0.8845, -1.0, 1.0), (1.0, 0.7189, -1.0), (1.0, -0.7189, -1.0), (-1.0, -0.7189, -1.0), (-1.0, 0.7189, -1.0), (1.0, 0.7189, 1.0), (1.0, -0.7189, 1.0), (-1.0, -0.7189, 1.0), (-1.0, 0.7189, 1.0), (1.18, -0.7189, -1.0), (1.18, 0.7189, -1.0), (-0.8845, -0.7189, -1.0), (-0.8845, 0.7189, -1.0), (1.18, 0.7189, 1.0), (1.18, -0.7189, 1.0), (-0.8845, 0.7189, 1.0), (-0.8845, -0.7189, 1.0), (1.0, 1.0, -0.6242), (1.0, 1.0, 0.6242), (1.0, -1.0, -0.6242), (1.0, -1.0, 0.6242), (-1.0, -1.0, -0.6242), (-1.0, -1.0, 0.6242), (-1.0, 1.0, -0.6242), (-1.0, 1.0, 0.6242), (1.18, -1.0, 0.6242), (1.18, -1.0, -0.6242), (-0.8845, -1.0, 0.6242), (-0.8845, -1.0, -0.6242), (1.18, 1.0, -0.6242), (1.18, 1.0, 0.6242), (-0.8845, 1.0, -0.6242), (-0.8845, 1.0, 0.6242), (1.0, 0.7189, 0.6242), (1.0, 0.7189, -0.6242), (1.0, -0.7189, 0.6242), (1.0, -0.7189, -0.6242), (-1.0, -0.7189, 0.6242), (-1.0, -0.7189, -0.6242), (-1.0, 0.7189, 0.6242), (-1.0, 0.7189, -0.6242)], [], [(26, 11, 2, 18), (31, 22, 6, 15), (50, 21, 5, 35), (42, 15, 6, 37), (54, 23, 7, 39), (46, 9, 3, 38), (17, 1, 10, 24), (24, 10, 11, 26), (21, 29, 14, 5), (29, 31, 15, 14), (35, 5, 14, 40), (40, 14, 15, 42), (32, 0, 8, 44), (44, 8, 9, 46), (9, 27, 19, 3), (27, 26, 18, 19), (13, 7, 23, 30), (30, 23, 22, 31), (33, 4, 20, 48), (48, 20, 21, 50), (37, 6, 22, 52), (52, 22, 23, 54), (0, 16, 25, 8), (16, 17, 24, 25), (8, 25, 27, 9), (25, 24, 26, 27), (4, 12, 28, 20), (20, 28, 29, 21), (12, 13, 30, 28), (28, 30, 31, 29), (17, 51, 34, 1), (51, 50, 35, 34), (11, 43, 36, 2), (43, 42, 37, 36), (19, 55, 38, 3), (55, 54, 39, 38), (13, 47, 39, 7), (47, 46, 38, 39), (1, 34, 41, 10), (34, 35, 40, 41), (10, 41, 43, 11), (41, 40, 42, 43), (4, 33, 45, 12), (33, 32, 44, 45), (12, 45, 47, 13), (45, 44, 46, 47), (0, 32, 49, 16), (32, 33, 48, 49), (16, 49, 51, 17), (49, 48, 50, 51), (2, 36, 53, 18), (36, 37, 52, 53), (18, 53, 55, 19), (53, 52, 54, 55)])
me_cube.materials.append(mat_metal_001)
me_cube.use_remesh_preserve_volume = False
me_cube.use_remesh_preserve_attributes = False
me_cube.use_mirror_vertex_groups = False
me_cube.update()
me_cube_010 = bpy.data.meshes.new('Cube.010')
me_cube_010.from_pydata([(-1.0, -1.0, -1.0), (-1.0, 1.0, -1.0), (1.0, 1.0, -1.0), (1.0, -1.0, -1.0), (-1.0, -1.0, 1.0), (-1.0, 1.0, 1.0), (1.0, 1.0, 1.0), (1.0, -1.0, 1.0)], [], [(4, 5, 1, 0), (5, 6, 2, 1), (6, 7, 3, 2), (7, 4, 0, 3), (0, 1, 2, 3), (7, 6, 5, 4)])
me_cube_010.materials.append(mat_black)
me_cube_010.use_remesh_preserve_volume = False
me_cube_010.use_remesh_preserve_attributes = False
me_cube_010.use_mirror_vertex_groups = False
me_cube_010.update()
me_cube_011 = bpy.data.meshes.new('Cube.011')
me_cube_011.from_pydata([(-1.0, -1.0, -1.0), (-1.0, 1.0, -1.0), (1.0, 1.0, -1.0), (1.0, -1.0, -1.0), (-1.0, -1.0, 1.457), (-1.0, 1.0, 1.457), (1.0, 1.0, 1.457), (1.0, -1.0, 1.457), (-1.0, -0.8001, 1.457), (-1.0, 0.8001, 1.457), (-1.0, 0.8001, -1.0), (-1.0, -0.8001, -1.0), (1.0, 0.8001, 1.457), (1.0, -0.8001, 1.457), (1.0, -0.8001, -1.0), (1.0, 0.8001, -1.0), (-1.0, 1.0, 0.9219), (-1.0, 1.0, -0.4646), (-1.0, -1.0, -0.4646), (-1.0, -1.0, 0.9219), (1.0, 1.0, 0.9219), (1.0, 1.0, -0.4646), (1.0, -1.0, 0.9219), (1.0, -1.0, -0.4646), (-1.0, -0.8001, 0.9219), (-1.0, -0.8001, -0.4646), (-1.0, 0.8001, 0.9219), (-1.0, 0.8001, -0.4646), (1.0, 0.8001, 0.9219), (1.0, 0.8001, -0.4646), (1.0, -0.8001, 0.9219), (1.0, -0.8001, -0.4646), (-0.8487, 1.0, 1.457), (0.8487, 1.0, 1.457), (0.8487, 1.0, -1.0), (-0.8487, 1.0, -1.0), (0.8487, -1.0, 1.457), (-0.8487, -1.0, 1.457), (-0.8487, -1.0, -1.0), (0.8487, -1.0, -1.0), (-0.8487, -0.8001, -1.0), (0.8487, -0.8001, -1.0), (-0.8487, 0.8001, -1.0), (0.8487, 0.8001, -1.0), (0.8487, -0.8001, 1.457), (-0.8487, -0.8001, 1.457), (0.8487, 0.8001, 1.457), (-0.8487, 0.8001, 1.457), (0.8487, 1.0, 0.9219), (-0.8487, 1.0, 0.9219), (0.8487, 1.0, -0.4646), (-0.8487, 1.0, -0.4646), (-0.8487, -1.0, 0.9219), (0.8487, -1.0, 0.9219), (-0.8487, -1.0, -0.4646), (0.8487, -1.0, -0.4646)], [], [(27, 17, 1, 10), (50, 21, 2, 34), (31, 23, 3, 14), (54, 18, 0, 38), (43, 34, 2, 15), (47, 32, 5, 9), (18, 25, 11, 0), (25, 27, 10, 11), (21, 29, 15, 2), (29, 31, 14, 15), (39, 41, 14, 3), (41, 43, 15, 14), (37, 45, 8, 4), (45, 47, 9, 8), (9, 5, 16, 26), (26, 16, 17, 27), (33, 6, 20, 48), (48, 20, 21, 50), (13, 7, 22, 30), (30, 22, 23, 31), (37, 4, 19, 52), (52, 19, 18, 54), (4, 8, 24, 19), (19, 24, 25, 18), (8, 9, 26, 24), (24, 26, 27, 25), (6, 12, 28, 20), (20, 28, 29, 21), (12, 13, 30, 28), (28, 30, 31, 29), (17, 51, 35, 1), (51, 50, 34, 35), (23, 55, 39, 3), (55, 54, 38, 39), (10, 1, 35, 42), (42, 35, 34, 43), (12, 6, 33, 46), (46, 33, 32, 47), (0, 11, 40, 38), (38, 40, 41, 39), (11, 10, 42, 40), (40, 42, 43, 41), (7, 13, 44, 36), (36, 44, 45, 37), (13, 12, 46, 44), (44, 46, 47, 45), (5, 32, 49, 16), (32, 33, 48, 49), (16, 49, 51, 17), (49, 48, 50, 51), (7, 36, 53, 22), (36, 37, 52, 53), (22, 53, 55, 23), (53, 52, 54, 55)])
me_cube_011.materials.append(mat_metal_001)
me_cube_011.use_remesh_preserve_volume = False
me_cube_011.use_remesh_preserve_attributes = False
me_cube_011.use_mirror_vertex_groups = False
me_cube_011.update()
me_cube_012 = bpy.data.meshes.new('Cube.012')
me_cube_012.from_pydata([(-1.0, -1.0, -1.0), (-1.0, 1.0, -1.0), (1.0, 1.0, -1.0), (1.0, -1.0, -1.0), (-1.0, -1.0, 1.0), (-1.0, 1.0, 1.0), (1.0, 1.0, 1.0), (1.0, -1.0, 1.0), (-1.0, -0.8574, 1.0), (-1.0, 0.8574, 1.0), (-1.0, 0.8574, -1.0), (-1.0, -0.8574, -1.0), (1.0, 0.8574, 1.0), (1.0, -0.8574, 1.0), (1.0, -0.8574, -1.0), (1.0, 0.8574, -1.0), (-1.0, 1.0, 0.8661), (-1.0, 1.0, -0.8661), (-1.0, -1.0, -0.8661), (-1.0, -1.0, 0.8661), (1.0, 1.0, 0.8661), (1.0, 1.0, -0.8661), (1.0, -1.0, 0.8661), (1.0, -1.0, -0.8661), (-1.0, -0.8574, 0.8661), (-1.0, -0.8574, -0.8661), (-1.0, 0.8574, 0.8661), (-1.0, 0.8574, -0.8661), (1.0, 0.8574, 0.8661), (1.0, 0.8574, -0.8661), (1.0, -0.8574, 0.8661), (1.0, -0.8574, -0.8661)], [], [(27, 17, 1, 10), (17, 21, 2, 1), (31, 23, 3, 14), (23, 18, 0, 3), (10, 1, 2, 15), (12, 6, 5, 9), (18, 25, 11, 0), (25, 27, 10, 11), (21, 29, 15, 2), (29, 31, 14, 15), (0, 11, 14, 3), (11, 10, 15, 14), (7, 13, 8, 4), (13, 12, 9, 8), (9, 5, 16, 26), (26, 16, 17, 27), (5, 6, 20, 16), (16, 20, 21, 17), (13, 7, 22, 30), (30, 22, 23, 31), (7, 4, 19, 22), (22, 19, 18, 23), (4, 8, 24, 19), (19, 24, 25, 18), (8, 9, 26, 24), (24, 26, 27, 25), (6, 12, 28, 20), (20, 28, 29, 21), (12, 13, 30, 28), (28, 30, 31, 29)])
me_cube_012.materials.append(mat_door)
me_cube_012.use_remesh_preserve_volume = False
me_cube_012.use_remesh_preserve_attributes = False
me_cube_012.use_mirror_vertex_groups = False
me_cube_012.update()
me_cube_013 = bpy.data.meshes.new('Cube.013')
me_cube_013.from_pydata([(-1.0, -1.0, -1.0), (-1.0, 1.0, -1.0), (1.0, 1.0, -1.0), (1.0, -1.0, -1.0), (-1.0, -1.0, 1.0), (-1.0, 1.0, 1.0), (1.0, 1.0, 1.0), (1.0, -1.0, 1.0)], [], [(4, 5, 1, 0), (5, 6, 2, 1), (6, 7, 3, 2), (7, 4, 0, 3), (0, 1, 2, 3), (7, 6, 5, 4)])
me_cube_013.use_remesh_preserve_volume = False
me_cube_013.use_remesh_preserve_attributes = False
me_cube_013.use_mirror_vertex_groups = False
me_cube_013.update()
me_cube_014 = bpy.data.meshes.new('Cube.014')
me_cube_014.from_pydata([(-1.0, -1.362, -1.0), (-1.0, 2.774, -1.0), (1.0, 2.774, -1.0), (1.0, -1.362, -1.0), (-1.0, -1.362, -0.7044), (-1.0, 2.774, 0.3293), (1.0, 2.774, 0.3293), (1.0, -1.362, -0.7044), (-1.0, 3.161, -1.0), (1.0, 3.161, -1.0), (-1.0, 3.161, 0.3293), (1.0, 3.161, 0.3293), (-1.0, 4.931, -1.0), (1.0, 4.931, -1.0), (-1.0, 4.931, -0.5753), (1.0, 4.931, -0.5753)], [], [(4, 5, 1, 0), (5, 6, 11, 10), (6, 7, 3, 2), (7, 4, 0, 3), (0, 1, 2, 3), (7, 6, 5, 4), (11, 9, 13, 15), (1, 5, 10, 8), (6, 2, 9, 11), (2, 1, 8, 9), (14, 15, 13, 12), (9, 8, 12, 13), (8, 10, 14, 12), (10, 11, 15, 14)])
me_cube_014.materials.append(mat_black)
me_cube_014.use_remesh_preserve_volume = False
me_cube_014.use_remesh_preserve_attributes = False
me_cube_014.use_mirror_vertex_groups = False
me_cube_014.update()

# ---- objects
ob_ground = bpy.data.objects.new('Ground', me_plane)
ob_cube_021 = bpy.data.objects.new('Cube.021', me_cube_009)
ob_cube_031 = bpy.data.objects.new('Cube.031', me_cube_006)
ob_cube_037 = bpy.data.objects.new('Cube.037', me_cube_004)
ob_cube_035 = bpy.data.objects.new('Cube.035', me_cube_005)
ob_cube_036 = bpy.data.objects.new('Cube.036', me_cube_000)
ob_cube_033 = bpy.data.objects.new('Cube.033', me_cube_005)
ob_cube_034 = bpy.data.objects.new('Cube.034', me_cube_000)
ob_cube_032 = bpy.data.objects.new('Cube.032', me_cube_004)
ob_cube_010 = bpy.data.objects.new('Cube.010', me_cube_015)
ob_lamp_002 = bpy.data.objects.new('Lamp.002', light_lamp)
ob_staircase2 = bpy.data.objects.new('Staircase2', me_cube_001)
ob_cube_012 = bpy.data.objects.new('Cube.012', me_cube_015)
ob_cube_026 = bpy.data.objects.new('Cube.026', me_cube_002)
ob_cube_025 = bpy.data.objects.new('Cube.025', me_cube_003)
ob_point_002 = bpy.data.objects.new('Point.002', light_point)
ob_cube_020 = bpy.data.objects.new('Cube.020', me_cube_003)
ob_cylinder_005 = bpy.data.objects.new('Cylinder.005', me_cylinder_001)
ob_cylinder_004 = bpy.data.objects.new('Cylinder.004', me_cylinder_001)
ob_cube_019 = bpy.data.objects.new('Cube.019', me_cube_007)
ob_cube_009 = bpy.data.objects.new('Cube.009', me_cube_008)
ob_hemi = bpy.data.objects.new('Hemi', light_hemi)
ob_sun = bpy.data.objects.new('Sun', light_sun)
ob_cube_008 = bpy.data.objects.new('Cube.008', me_cube_007)
ob_cylinder_001 = bpy.data.objects.new('Cylinder.001', me_cylinder_001)
ob_cylinder = bpy.data.objects.new('Cylinder', me_cylinder_001)
ob_cube_007 = bpy.data.objects.new('Cube.007', me_cube_003)
ob_cube_005 = bpy.data.objects.new('Cube.005', me_cube_006)
ob_cube_030 = bpy.data.objects.new('Cube.030', me_cube_004)
ob_cube_004 = bpy.data.objects.new('Cube.004', me_cube_005)
ob_cube_027 = bpy.data.objects.new('Cube.027', me_cube_000)
ob_cube_006 = bpy.data.objects.new('Cube.006', me_cube_005)
ob_cube_018 = bpy.data.objects.new('Cube.018', me_cube_000)
ob_cube_003 = bpy.data.objects.new('Cube.003', me_cube_004)
ob_cube = bpy.data.objects.new('Cube', me_cube_015)
ob_point = bpy.data.objects.new('Point', light_point)
ob_cube_002 = bpy.data.objects.new('Cube.002', me_cube_003)
ob_cube_001 = bpy.data.objects.new('Cube.001', me_cube_002)
ob_staircase = bpy.data.objects.new('Staircase', me_cube_001)
ob_cube_011 = bpy.data.objects.new('Cube.011', me_cube_015)
ob_lamp = bpy.data.objects.new('Lamp', light_lamp)
ob_camera = bpy.data.objects.new('Camera', cam_camera)
ob_hole_002 = bpy.data.objects.new('Hole.002', me_cube_023)
ob_hole2_002 = bpy.data.objects.new('Hole2.002', me_cube_024)
ob_body_008 = bpy.data.objects.new('Body.008', me_cube)
ob_base = bpy.data.objects.new('Base', me_cube_010)
ob_cube_022 = bpy.data.objects.new('Cube.022', me_cube_011)
ob_door = bpy.data.objects.new('Door', me_cube_012)
ob_hole = bpy.data.objects.new('Hole', me_cube_012)
ob_hole2 = bpy.data.objects.new('Hole2', me_cube_013)
ob_touch = bpy.data.objects.new('Touch', me_cube_014)
ob_body_009 = bpy.data.objects.new('Body.009', me_cube)
ob_base_016 = bpy.data.objects.new('Base.016', me_cube_010)
ob_cube_041 = bpy.data.objects.new('Cube.041', me_cube_011)
ob_door_016 = bpy.data.objects.new('Door.016', me_cube_012)
ob_touch_016 = bpy.data.objects.new('Touch.016', me_cube_014)
ob_body_007 = bpy.data.objects.new('Body.007', me_cube)
ob_touch_015 = bpy.data.objects.new('Touch.015', me_cube_014)
ob_door_015 = bpy.data.objects.new('Door.015', me_cube_012)
ob_cube_040 = bpy.data.objects.new('Cube.040', me_cube_011)
ob_base_015 = bpy.data.objects.new('Base.015', me_cube_010)
ob_body_006 = bpy.data.objects.new('Body.006', me_cube)
ob_base_014 = bpy.data.objects.new('Base.014', me_cube_010)
ob_cube_039 = bpy.data.objects.new('Cube.039', me_cube_011)
ob_door_014 = bpy.data.objects.new('Door.014', me_cube_012)
ob_touch_014 = bpy.data.objects.new('Touch.014', me_cube_014)
ob_body_005 = bpy.data.objects.new('Body.005', me_cube)
ob_touch_013 = bpy.data.objects.new('Touch.013', me_cube_014)
ob_door_013 = bpy.data.objects.new('Door.013', me_cube_012)
ob_cube_038 = bpy.data.objects.new('Cube.038', me_cube_011)
ob_base_013 = bpy.data.objects.new('Base.013', me_cube_010)
ob_body_004 = bpy.data.objects.new('Body.004', me_cube)
ob_base_012 = bpy.data.objects.new('Base.012', me_cube_010)
ob_cube_029 = bpy.data.objects.new('Cube.029', me_cube_011)
ob_door_012 = bpy.data.objects.new('Door.012', me_cube_012)
ob_touch_012 = bpy.data.objects.new('Touch.012', me_cube_014)
ob_body_003 = bpy.data.objects.new('Body.003', me_cube)
ob_touch_011 = bpy.data.objects.new('Touch.011', me_cube_014)
ob_door_011 = bpy.data.objects.new('Door.011', me_cube_012)
ob_cube_028 = bpy.data.objects.new('Cube.028', me_cube_011)
ob_base_011 = bpy.data.objects.new('Base.011', me_cube_010)
ob_body_002 = bpy.data.objects.new('Body.002', me_cube)
ob_base_010 = bpy.data.objects.new('Base.010', me_cube_010)
ob_cube_024 = bpy.data.objects.new('Cube.024', me_cube_011)
ob_door_010 = bpy.data.objects.new('Door.010', me_cube_012)
ob_touch_010 = bpy.data.objects.new('Touch.010', me_cube_014)
ob_body_001 = bpy.data.objects.new('Body.001', me_cube)
ob_touch_009 = bpy.data.objects.new('Touch.009', me_cube_014)
ob_door_009 = bpy.data.objects.new('Door.009', me_cube_012)
ob_cube_000 = bpy.data.objects.new('Cube.000', me_cube_011)
ob_base_009 = bpy.data.objects.new('Base.009', me_cube_010)
ob_body_000 = bpy.data.objects.new('Body.000', me_cube)
ob_touch_008 = bpy.data.objects.new('Touch.008', me_cube_014)
ob_door_008 = bpy.data.objects.new('Door.008', me_cube_012)
ob_cube_023 = bpy.data.objects.new('Cube.023', me_cube_011)
ob_base_008 = bpy.data.objects.new('Base.008', me_cube_010)

# ---- transforms, parenting, visibility, modifiers, constraints
ob_ground.location = (-18.0, -0.6392, 0.0)
ob_ground.scale = (50.0, 50.0, 50.0)
ob_ground.lineart.crease_threshold = 0.0
ob_cube_021.location = (2.499, 20.98, 0.5303)
ob_cube_021.scale = (0.5, 0.5, 0.5)
ob_cube_021.lineart.crease_threshold = 0.0
ob_cube_031.location = (-27.36, 10.31, 0.1915)
ob_cube_031.scale = (0.1568, 0.8793, 0.5744)
ob_cube_031.lineart.crease_threshold = 0.0
_m = ob_cube_031.modifiers.new('Array', 'ARRAY')
_m.count = 14
_m.constant_offset_displace = (0.0, 0.0, 0.0)
_m.relative_offset_displace = (0.0, 1.0, 1.0)
ob_cube_037.parent = ob_cube_031
ob_cube_037.matrix_parent_inverse = Matrix(((3.188, 0.0, 0.0, -9.221), (0.0, 0.5686, 0.0, -1.807), (0.0, 0.0, 0.8705, -0.2754), (0.0, 0.0, 0.0, 1.0)))
ob_cube_037.location = (1.581, -1.241, 1.292)
ob_cube_037.scale = (0.195, 0.195, 1.357)
ob_cube_037.lineart.crease_threshold = 0.0
_m = ob_cube_037.modifiers.new('Subsurf', 'SUBSURF')
_m.uv_smooth = 'PRESERVE_CORNERS'
_m.quality = 2
_m.show_only_control_edges = False
ob_cube_035.parent = ob_cube_031
ob_cube_035.matrix_parent_inverse = Matrix(((3.188, 0.0, 0.0, -9.221), (0.0, 0.5686, 0.0, -1.807), (0.0, 0.0, 0.8705, -0.2754), (0.0, 0.0, 0.0, 1.0)))
ob_cube_035.location = (4.595, 1.632, 1.094)
ob_cube_035.scale = (0.3136, 1.14, 1.14)
ob_cube_035.lineart.crease_threshold = 0.0
_m = ob_cube_035.modifiers.new('Subsurf', 'SUBSURF')
_m.uv_smooth = 'PRESERVE_CORNERS'
_m.quality = 2
_m.levels = 2
_m.show_only_control_edges = False
ob_cube_036.parent = ob_cube_035
ob_cube_036.matrix_parent_inverse = Matrix(((3.188, 0.0, 0.0, -14.65), (-2.98e-08, 0.8769, 0.0, -1.431), (-1.49e-08, 0.0, 0.8769, -0.9591), (0.0, 0.0, 0.0, 1.0)))
ob_cube_036.location = (4.487, 1.487, 1.094)
ob_cube_036.scale = (0.1353, 1.187, 1.187)
ob_cube_036.lineart.crease_threshold = 0.0
_m = ob_cube_036.modifiers.new('Subsurf', 'SUBSURF')
_m.uv_smooth = 'PRESERVE_CORNERS'
_m.quality = 2
_m.levels = 2
_m.show_only_control_edges = False
ob_cube_033.parent = ob_cube_031
ob_cube_033.matrix_parent_inverse = Matrix(((3.188, 0.0, 0.0, -9.221), (0.0, 0.5686, 0.0, -1.807), (0.0, 0.0, 0.8705, -0.2754), (0.0, 0.0, 0.0, 1.0)))
ob_cube_033.location = (1.575, 1.632, 1.094)
ob_cube_033.scale = (0.3136, 1.14, 1.14)
ob_cube_033.lineart.crease_threshold = 0.0
_m = ob_cube_033.modifiers.new('Subsurf', 'SUBSURF')
_m.uv_smooth = 'PRESERVE_CORNERS'
_m.quality = 2
_m.levels = 2
_m.show_only_control_edges = False
ob_cube_034.parent = ob_cube_033
ob_cube_034.matrix_parent_inverse = Matrix(((3.188, 0.0, 0.0, -14.65), (-2.98e-08, 0.8769, 0.0, -1.431), (-1.49e-08, 0.0, 0.8769, -0.9591), (0.0, 0.0, 0.0, 1.0)))
ob_cube_034.location = (4.692, 1.487, 1.094)
ob_cube_034.scale = (0.1353, 1.187, 1.187)
ob_cube_034.lineart.crease_threshold = 0.0
_m = ob_cube_034.modifiers.new('Subsurf', 'SUBSURF')
_m.uv_smooth = 'PRESERVE_CORNERS'
_m.quality = 2
_m.levels = 2
_m.show_only_control_edges = False
_m = ob_cube_034.modifiers.new('Mirror', 'MIRROR')
ob_cube_032.parent = ob_cube_031
ob_cube_032.matrix_parent_inverse = Matrix(((3.188, 0.0, 0.0, -9.221), (0.0, 0.5686, 0.0, -1.807), (0.0, 0.0, 0.8705, -0.2754), (0.0, 0.0, 0.0, 1.0)))
ob_cube_032.location = (4.661, -1.241, 1.292)
ob_cube_032.scale = (0.195, 0.195, 1.357)
ob_cube_032.lineart.crease_threshold = 0.0
_m = ob_cube_032.modifiers.new('Subsurf', 'SUBSURF')
_m.uv_smooth = 'PRESERVE_CORNERS'
_m.quality = 2
_m.show_only_control_edges = False
ob_cube_010.location = (-26.96, 12.54, 1.446)
ob_cube_010.rotation_euler = (-0.5731, 5.117e-08, -3.142)
ob_cube_010.scale = (-1.0, -3.727, -0.2083)
ob_cube_010.lineart.crease_threshold = 0.0
ob_lamp_002.location = (-24.97, 9.224, 2.985)
ob_lamp_002.rotation_euler = (0.6503, 0.05522, 1.866)
ob_lamp_002.scale = (0.5, 0.5, 0.5)
ob_lamp_002.lock_rotations_4d = False
ob_lamp_002.empty_display_type = 'ARROWS'
ob_lamp_002.color = (0.0, 0.0, 0.0, 0.0)
ob_lamp_002.lineart.crease_threshold = 0.0
ob_staircase2.location = (-25.33, 9.645, 0.1337)
ob_staircase2.rotation_euler = (0.0, 0.0, 1.571)
ob_staircase2.scale = (0.1197, 0.9883, 0.0702)
ob_staircase2.lineart.crease_threshold = 0.0
_m = ob_staircase2.modifiers.new('Array', 'ARRAY')
_m.count = 25
_m.constant_offset_displace = (0.0, 0.0, 0.0)
_m.relative_offset_displace = (1.0, 0.0, 1.0)
ob_cube_012.location = (-25.11, 12.48, 1.557)
ob_cube_012.rotation_euler = (-0.5247, 7.529e-07, -3.142)
ob_cube_012.scale = (-1.245, -3.727, -0.2083)
ob_cube_012.lineart.crease_threshold = 0.0
ob_cube_026.location = (-26.13, 8.038, 2.693)
ob_cube_026.scale = (2.319, 1.403, 0.3148)
ob_cube_026.lineart.crease_threshold = 0.0
ob_cube_025.location = (-28.27, 8.721, 0.5317)
ob_cube_025.scale = (0.156, 0.5, 0.5)
ob_cube_025.lineart.crease_threshold = 0.0
ob_point_002.location = (-25.86, 7.872, 2.06)
ob_point_002.scale = (0.5, 0.5, 0.5)
ob_point_002.lineart.crease_threshold = 0.0
ob_cube_020.location = (-23.83, 8.721, 0.5317)
ob_cube_020.scale = (0.156, 0.5, 0.5)
ob_cube_020.lineart.crease_threshold = 0.0
ob_cylinder_005.location = (-22.8, 7.323, 2.579)
ob_cylinder_005.scale = (0.0375, 0.0375, 0.271)
ob_cylinder_005.lineart.crease_threshold = 0.0
ob_cylinder_004.location = (-22.14, 7.323, 2.579)
ob_cylinder_004.scale = (0.0375, 0.0375, 0.271)
ob_cylinder_004.lineart.crease_threshold = 0.0
ob_cube_019.location = (-22.46, 7.306, 1.649)
ob_cube_019.scale = (0.5, 0.07125, 0.3085)
ob_cube_019.lineart.crease_threshold = 0.0
ob_cube_009.location = (-13.14, 19.48, 3.441)
ob_cube_009.scale = (8.863, 8.863, 0.1831)
ob_cube_009.lineart.crease_threshold = 0.0
_m = ob_cube_009.modifiers.new('Mirror', 'MIRROR')
ob_hemi.location = (-13.17, 15.05, 15.71)
ob_hemi.scale = (0.5, 0.5, 0.5)
ob_hemi.lineart.crease_threshold = 0.0
ob_sun.location = (-2.979, 11.39, 15.71)
ob_sun.scale = (0.5, 0.5, 0.5)
ob_sun.lineart.crease_threshold = 0.0
ob_cube_008.location = (3.456, 7.306, 1.649)
ob_cube_008.scale = (0.5, 0.07125, 0.3085)
ob_cube_008.lineart.crease_threshold = 0.0
ob_cylinder_001.location = (3.773, 7.323, 2.579)
ob_cylinder_001.scale = (0.0375, 0.0375, 0.271)
ob_cylinder_001.lineart.crease_threshold = 0.0
ob_cylinder.location = (3.11, 7.323, 2.579)
ob_cylinder.scale = (0.0375, 0.0375, 0.271)
ob_cylinder.lineart.crease_threshold = 0.0
ob_cube_007.location = (2.087, 8.721, 0.5317)
ob_cube_007.scale = (0.156, 0.5, 0.5)
ob_cube_007.lineart.crease_threshold = 0.0
ob_cube_005.location = (0.9335, 10.31, 0.1915)
ob_cube_005.scale = (0.1568, 0.8793, 0.5744)
ob_cube_005.lineart.crease_threshold = 0.0
_m = ob_cube_005.modifiers.new('Array', 'ARRAY')
_m.count = 14
_m.constant_offset_displace = (0.0, 0.0, 0.0)
_m.relative_offset_displace = (0.0, 1.0, 1.0)
ob_cube_030.parent = ob_cube_005
ob_cube_030.matrix_parent_inverse = Matrix(((3.188, 0.0, 0.0, -9.221), (0.0, 0.5686, 0.0, -1.807), (0.0, 0.0, 0.8705, -0.2754), (0.0, 0.0, 0.0, 1.0)))
ob_cube_030.location = (4.661, -1.241, 1.292)
ob_cube_030.scale = (0.195, 0.195, 1.357)
ob_cube_030.lineart.crease_threshold = 0.0
_m = ob_cube_030.modifiers.new('Subsurf', 'SUBSURF')
_m.uv_smooth = 'PRESERVE_CORNERS'
_m.quality = 2
_m.show_only_control_edges = False
ob_cube_004.parent = ob_cube_005
ob_cube_004.matrix_parent_inverse = Matrix(((3.188, 0.0, 0.0, -9.221), (0.0, 0.5686, 0.0, -1.807), (0.0, 0.0, 0.8705, -0.2754), (0.0, 0.0, 0.0, 1.0)))
ob_cube_004.location = (1.575, 1.632, 1.094)
ob_cube_004.scale = (0.3136, 1.14, 1.14)
ob_cube_004.lineart.crease_threshold = 0.0
_m = ob_cube_004.modifiers.new('Subsurf', 'SUBSURF')
_m.uv_smooth = 'PRESERVE_CORNERS'
_m.quality = 2
_m.levels = 2
_m.show_only_control_edges = False
ob_cube_027.parent = ob_cube_004
ob_cube_027.matrix_parent_inverse = Matrix(((3.188, 0.0, 0.0, -14.65), (-2.98e-08, 0.8769, 0.0, -1.431), (-1.49e-08, 0.0, 0.8769, -0.9591), (0.0, 0.0, 0.0, 1.0)))
ob_cube_027.location = (4.692, 1.487, 1.094)
ob_cube_027.scale = (0.1353, 1.187, 1.187)
ob_cube_027.lineart.crease_threshold = 0.0
_m = ob_cube_027.modifiers.new('Subsurf', 'SUBSURF')
_m.uv_smooth = 'PRESERVE_CORNERS'
_m.quality = 2
_m.levels = 2
_m.show_only_control_edges = False
_m = ob_cube_027.modifiers.new('Mirror', 'MIRROR')
ob_cube_006.parent = ob_cube_005
ob_cube_006.matrix_parent_inverse = Matrix(((3.188, 0.0, 0.0, -9.221), (0.0, 0.5686, 0.0, -1.807), (0.0, 0.0, 0.8705, -0.2754), (0.0, 0.0, 0.0, 1.0)))
ob_cube_006.location = (4.595, 1.632, 1.094)
ob_cube_006.scale = (0.3136, 1.14, 1.14)
ob_cube_006.lineart.crease_threshold = 0.0
_m = ob_cube_006.modifiers.new('Subsurf', 'SUBSURF')
_m.uv_smooth = 'PRESERVE_CORNERS'
_m.quality = 2
_m.levels = 2
_m.show_only_control_edges = False
ob_cube_018.parent = ob_cube_006
ob_cube_018.matrix_parent_inverse = Matrix(((3.188, 0.0, 0.0, -14.65), (-2.98e-08, 0.8769, 0.0, -1.431), (-1.49e-08, 0.0, 0.8769, -0.9591), (0.0, 0.0, 0.0, 1.0)))
ob_cube_018.location = (4.487, 1.487, 1.094)
ob_cube_018.scale = (0.1353, 1.187, 1.187)
ob_cube_018.lineart.crease_threshold = 0.0
_m = ob_cube_018.modifiers.new('Subsurf', 'SUBSURF')
_m.uv_smooth = 'PRESERVE_CORNERS'
_m.quality = 2
_m.levels = 2
_m.show_only_control_edges = False
ob_cube_003.parent = ob_cube_005
ob_cube_003.matrix_parent_inverse = Matrix(((3.188, 0.0, 0.0, -9.221), (0.0, 0.5686, 0.0, -1.807), (0.0, 0.0, 0.8705, -0.2754), (0.0, 0.0, 0.0, 1.0)))
ob_cube_003.location = (1.581, -1.241, 1.292)
ob_cube_003.scale = (0.195, 0.195, 1.357)
ob_cube_003.lineart.crease_threshold = 0.0
_m = ob_cube_003.modifiers.new('Subsurf', 'SUBSURF')
_m.uv_smooth = 'PRESERVE_CORNERS'
_m.quality = 2
_m.show_only_control_edges = False
ob_cube.location = (0.8356, 12.54, 1.446)
ob_cube.rotation_euler = (-0.5731, -1.291e-16, -3.142)
ob_cube.scale = (-1.0, -3.727, -0.2083)
ob_cube.lineart.crease_threshold = 0.0
ob_point.location = (0.05989, 7.872, 2.06)
ob_point.scale = (0.5, 0.5, 0.5)
ob_point.lineart.crease_threshold = 0.0
ob_cube_002.location = (-2.355, 8.721, 0.5317)
ob_cube_002.scale = (0.156, 0.5, 0.5)
ob_cube_002.lineart.crease_threshold = 0.0
ob_cube_001.location = (-0.2147, 8.038, 2.693)
ob_cube_001.scale = (2.319, 1.403, 0.3148)
ob_cube_001.lineart.crease_threshold = 0.0
ob_staircase.location = (-1.231, 9.645, 0.1337)
ob_staircase.rotation_euler = (0.0, 0.0, 1.571)
ob_staircase.scale = (0.1197, 0.9883, 0.0702)
ob_staircase.lineart.crease_threshold = 0.0
_m = ob_staircase.modifiers.new('Array', 'ARRAY')
_m.count = 25
_m.constant_offset_displace = (0.0, 0.0, 0.0)
_m.relative_offset_displace = (1.0, 0.0, 1.0)
ob_cube_011.location = (-0.9874, 12.48, 1.557)
ob_cube_011.rotation_euler = (-0.5247, 7.529e-07, -3.142)
ob_cube_011.scale = (-1.245, -3.727, -0.2083)
ob_cube_011.lineart.crease_threshold = 0.0
ob_lamp.location = (6.271, 9.224, 2.985)
ob_lamp.rotation_euler = (0.6503, 0.05522, 1.866)
ob_lamp.scale = (0.5, 0.5, 0.5)
ob_lamp.lock_rotations_4d = False
ob_lamp.empty_display_type = 'ARROWS'
ob_lamp.color = (0.0, 0.0, 0.0, 0.0)
ob_lamp.lineart.crease_threshold = 0.0
ob_camera.location = (-26.05, 27.61, 4.678)
ob_camera.rotation_euler = (1.231, -9.846e-06, 0.2329)
ob_camera.scale = (0.5, 0.5, 0.5)
ob_camera.lock_rotations_4d = False
ob_camera.empty_display_type = 'ARROWS'
ob_camera.color = (0.0, 0.0, 0.0, 0.0)
ob_camera.display_type = 'WIRE'
ob_camera.lineart.crease_threshold = 0.0
ob_hole_002.location = (0.02694, -1.169, 0.1397)
ob_hole_002.scale = (0.04816, 0.3088, 0.3208)
ob_hole_002.hide_viewport = True
ob_hole_002.hide_render = True
ob_hole_002.lineart.crease_threshold = 0.0
_m = ob_hole_002.modifiers.new('Subsurf', 'SUBSURF')
_m.uv_smooth = 'PRESERVE_CORNERS'
_m.quality = 2
_m.show_only_control_edges = False
ob_hole2_002.location = (0.1993, -1.466, 0.6938)
ob_hole2_002.rotation_euler = (-0.2618, 0.0, 0.0)
ob_hole2_002.scale = (0.08482, 0.07972, 0.07972)
ob_hole2_002.hide_viewport = True
ob_hole2_002.hide_render = True
ob_hole2_002.lineart.crease_threshold = 0.0
ob_body_008.location = (-15.48, 23.71, 4.171)
ob_body_008.scale = (0.1006, 0.9846, 0.4458)
ob_body_008.lock_rotations_4d = False
ob_body_008.empty_display_type = 'ARROWS'
ob_body_008.lineart.crease_threshold = 0.0
_m = ob_body_008.modifiers.new('Subsurf', 'SUBSURF')
_m.uv_smooth = 'PRESERVE_CORNERS'
_m.quality = 2
_m.levels = 2
_m.show_only_control_edges = False
_m = ob_body_008.modifiers.new('Boolean', 'BOOLEAN')
_m.object = ob_hole
_m.solver = 'FAST'
_m = ob_body_008.modifiers.new('Boolean.001', 'BOOLEAN')
_m.object = ob_hole2
_m.solver = 'FAST'
ob_base.parent = ob_body_008
ob_base.matrix_parent_inverse = Matrix(((6.364, 0.0, 0.0, -0.0045), (0.0, 0.65, 0.0, 0.0), (0.0, 0.0, 1.436, 0.0), (0.0, 0.0, 0.0, 1.0)))
ob_base.location = (0.04154, 0.0, -0.7484)
ob_base.scale = (0.1493, 1.353, -0.05351)
ob_base.lineart.crease_threshold = 0.0
ob_cube_022.parent = ob_body_008
ob_cube_022.matrix_parent_inverse = Matrix(((6.364, 0.0, 0.0, -0.0045), (0.0, 0.65, 0.0, 0.0), (0.0, 0.0, 1.436, 0.0), (0.0, 0.0, 0.0, 1.0)))
ob_cube_022.location = (0.1845, 0.0, 0.0)
ob_cube_022.scale = (0.03393, 1.534, 0.6876)
ob_cube_022.lineart.crease_threshold = 0.0
_m = ob_cube_022.modifiers.new('Subsurf', 'SUBSURF')
_m.uv_smooth = 'PRESERVE_CORNERS'
_m.quality = 2
_m.levels = 2
_m.show_only_control_edges = False
ob_door.parent = ob_body_008
ob_door.matrix_parent_inverse = Matrix(((6.364, 0.0, 0.0, -0.0045), (0.0, 0.65, 0.0, 0.0), (0.0, 0.0, 1.436, 0.0), (0.0, 0.0, 0.0, 1.0)))
ob_door.location = (-0.1406, -1.169, 0.1397)
ob_door.scale = (0.02001, 0.286, 0.286)
ob_door.lineart.crease_threshold = 0.0
_m = ob_door.modifiers.new('Subsurf', 'SUBSURF')
_m.uv_smooth = 'PRESERVE_CORNERS'
_m.quality = 2
_m.show_only_control_edges = False
ob_hole.parent = ob_body_008
ob_hole.matrix_parent_inverse = Matrix(((6.364, 0.0, 0.0, -1.229), (0.0, 0.65, 0.0, -0.0), (0.0, 0.0, 1.436, -0.0), (0.0, 0.0, 0.0, 1.0)))
ob_hole.location = (0.02694, -1.169, 0.1397)
ob_hole.scale = (0.04816, 0.3088, 0.3208)
ob_hole.hide_viewport = True
ob_hole.hide_render = True
ob_hole.lineart.crease_threshold = 0.0
_m = ob_hole.modifiers.new('Subsurf', 'SUBSURF')
_m.uv_smooth = 'PRESERVE_CORNERS'
_m.quality = 2
_m.show_only_control_edges = False
ob_hole2.parent = ob_body_008
ob_hole2.matrix_parent_inverse = Matrix(((6.364, 0.0, 0.0, -1.229), (0.0, 0.65, 0.0, -0.0), (0.0, 0.0, 1.436, -0.0), (0.0, 0.0, 0.0, 1.0)))
ob_hole2.location = (0.1993, -1.466, 0.6938)
ob_hole2.rotation_euler = (-0.2618, 0.0, 0.0)
ob_hole2.scale = (0.08482, 0.07972, 0.07972)
ob_hole2.hide_viewport = True
ob_hole2.hide_render = True
ob_hole2.lineart.crease_threshold = 0.0
ob_touch.parent = ob_body_008
ob_touch.matrix_parent_inverse = Matrix(((6.364, 0.0, 0.0, -0.0045), (0.0, 0.65, 0.0, 0.0), (0.0, 0.0, 1.436, 0.0), (0.0, 0.0, 0.0, 1.0)))
ob_touch.location = (0.0007071, -1.199, 0.773)
ob_touch.scale = (0.1189, 0.1, 0.1)
ob_touch.lineart.crease_threshold = 0.0
ob_body_009.location = (-11.08, 23.71, 4.171)
ob_body_009.scale = (0.1006, 0.9846, 0.4458)
ob_body_009.lock_rotations_4d = False
ob_body_009.empty_display_type = 'ARROWS'
ob_body_009.lineart.crease_threshold = 0.0
_m = ob_body_009.modifiers.new('Subsurf', 'SUBSURF')
_m.uv_smooth = 'PRESERVE_CORNERS'
_m.quality = 2
_m.levels = 2
_m.show_only_control_edges = False
_m = ob_body_009.modifiers.new('Boolean', 'BOOLEAN')
_m.object = ob_hole
_m.solver = 'FAST'
_m = ob_body_009.modifiers.new('Boolean.001', 'BOOLEAN')
_m.object = ob_hole2
_m.solver = 'FAST'
ob_base_016.parent = ob_body_009
ob_base_016.matrix_parent_inverse = Matrix(((6.364, 0.0, 0.0, -0.0045), (0.0, 0.65, 0.0, 0.0), (0.0, 0.0, 1.436, 0.0), (0.0, 0.0, 0.0, 1.0)))
ob_base_016.location = (0.04154, 0.0, -0.7484)
ob_base_016.scale = (0.1493, 1.353, -0.05351)
ob_base_016.lineart.crease_threshold = 0.0
ob_cube_041.parent = ob_body_009
ob_cube_041.matrix_parent_inverse = Matrix(((6.364, 0.0, 0.0, -0.0045), (0.0, 0.65, 0.0, 0.0), (0.0, 0.0, 1.436, 0.0), (0.0, 0.0, 0.0, 1.0)))
ob_cube_041.location = (0.1845, 0.0, 0.0)
ob_cube_041.scale = (0.03393, 1.534, 0.6876)
ob_cube_041.lineart.crease_threshold = 0.0
_m = ob_cube_041.modifiers.new('Subsurf', 'SUBSURF')
_m.uv_smooth = 'PRESERVE_CORNERS'
_m.quality = 2
_m.levels = 2
_m.show_only_control_edges = False
ob_door_016.parent = ob_body_009
ob_door_016.matrix_parent_inverse = Matrix(((6.364, 0.0, 0.0, -0.0045), (0.0, 0.65, 0.0, 0.0), (0.0, 0.0, 1.436, 0.0), (0.0, 0.0, 0.0, 1.0)))
ob_door_016.location = (-0.1406, -1.169, 0.1397)
ob_door_016.scale = (0.02001, 0.286, 0.286)
ob_door_016.lineart.crease_threshold = 0.0
_m = ob_door_016.modifiers.new('Subsurf', 'SUBSURF')
_m.uv_smooth = 'PRESERVE_CORNERS'
_m.quality = 2
_m.show_only_control_edges = False
ob_touch_016.parent = ob_body_009
ob_touch_016.matrix_parent_inverse = Matrix(((6.364, 0.0, 0.0, -0.0045), (0.0, 0.65, 0.0, 0.0), (0.0, 0.0, 1.436, 0.0), (0.0, 0.0, 0.0, 1.0)))
ob_touch_016.location = (0.0007071, -1.199, 0.773)
ob_touch_016.scale = (0.1189, 0.1, 0.1)
ob_touch_016.lineart.crease_threshold = 0.0
ob_body_007.location = (-10.8, 23.71, 4.171)
ob_body_007.rotation_euler = (0.0, 0.0, 3.142)
ob_body_007.scale = (0.1006, 0.9846, 0.4458)
ob_body_007.lock_rotations_4d = False
ob_body_007.empty_display_type = 'ARROWS'
ob_body_007.lineart.crease_threshold = 0.0
_m = ob_body_007.modifiers.new('Subsurf', 'SUBSURF')
_m.uv_smooth = 'PRESERVE_CORNERS'
_m.quality = 2
_m.levels = 2
_m.show_only_control_edges = False
_m = ob_body_007.modifiers.new('Boolean', 'BOOLEAN')
_m.object = ob_hole
_m.solver = 'FAST'
_m = ob_body_007.modifiers.new('Boolean.001', 'BOOLEAN')
_m.object = ob_hole2
_m.solver = 'FAST'
ob_touch_015.parent = ob_body_007
ob_touch_015.matrix_parent_inverse = Matrix(((6.364, 0.0, 0.0, -0.0045), (0.0, 0.65, 0.0, 0.0), (0.0, 0.0, 1.436, 0.0), (0.0, 0.0, 0.0, 1.0)))
ob_touch_015.location = (0.0007071, -1.199, 0.773)
ob_touch_015.scale = (0.1189, 0.1, 0.1)
ob_touch_015.lineart.crease_threshold = 0.0
ob_door_015.parent = ob_body_007
ob_door_015.matrix_parent_inverse = Matrix(((6.364, 0.0, 0.0, -0.0045), (0.0, 0.65, 0.0, 0.0), (0.0, 0.0, 1.436, 0.0), (0.0, 0.0, 0.0, 1.0)))
ob_door_015.location = (-0.1406, -1.169, 0.1397)
ob_door_015.scale = (0.02001, 0.286, 0.286)
ob_door_015.lineart.crease_threshold = 0.0
_m = ob_door_015.modifiers.new('Subsurf', 'SUBSURF')
_m.uv_smooth = 'PRESERVE_CORNERS'
_m.quality = 2
_m.show_only_control_edges = False
ob_cube_040.parent = ob_body_007
ob_cube_040.matrix_parent_inverse = Matrix(((6.364, 0.0, 0.0, -0.0045), (0.0, 0.65, 0.0, 0.0), (0.0, 0.0, 1.436, 0.0), (0.0, 0.0, 0.0, 1.0)))
ob_cube_040.location = (0.1845, 0.0, 0.0)
ob_cube_040.scale = (0.03393, 1.534, 0.6876)
ob_cube_040.lineart.crease_threshold = 0.0
_m = ob_cube_040.modifiers.new('Subsurf', 'SUBSURF')
_m.uv_smooth = 'PRESERVE_CORNERS'
_m.quality = 2
_m.levels = 2
_m.show_only_control_edges = False
ob_base_015.parent = ob_body_007
ob_base_015.matrix_parent_inverse = Matrix(((6.364, 0.0, 0.0, -0.0045), (0.0, 0.65, 0.0, 0.0), (0.0, 0.0, 1.436, 0.0), (0.0, 0.0, 0.0, 1.0)))
ob_base_015.location = (0.04154, 0.0, -0.7484)
ob_base_015.scale = (0.1493, 1.353, -0.05351)
ob_base_015.lineart.crease_threshold = 0.0
ob_body_006.location = (-11.9, 23.71, 4.171)
ob_body_006.rotation_euler = (0.0, 0.0, 3.142)
ob_body_006.scale = (0.1006, 0.9846, 0.4458)
ob_body_006.lock_rotations_4d = False
ob_body_006.empty_display_type = 'ARROWS'
ob_body_006.lineart.crease_threshold = 0.0
_m = ob_body_006.modifiers.new('Subsurf', 'SUBSURF')
_m.uv_smooth = 'PRESERVE_CORNERS'
_m.quality = 2
_m.levels = 2
_m.show_only_control_edges = False
_m = ob_body_006.modifiers.new('Boolean', 'BOOLEAN')
_m.object = ob_hole
_m.solver = 'FAST'
_m = ob_body_006.modifiers.new('Boolean.001', 'BOOLEAN')
_m.object = ob_hole2
_m.solver = 'FAST'
ob_base_014.parent = ob_body_006
ob_base_014.matrix_parent_inverse = Matrix(((6.364, 0.0, 0.0, -0.0045), (0.0, 0.65, 0.0, 0.0), (0.0, 0.0, 1.436, 0.0), (0.0, 0.0, 0.0, 1.0)))
ob_base_014.location = (0.04154, 0.0, -0.7484)
ob_base_014.scale = (0.1493, 1.353, -0.05351)
ob_base_014.lineart.crease_threshold = 0.0
ob_cube_039.parent = ob_body_006
ob_cube_039.matrix_parent_inverse = Matrix(((6.364, 0.0, 0.0, -0.0045), (0.0, 0.65, 0.0, 0.0), (0.0, 0.0, 1.436, 0.0), (0.0, 0.0, 0.0, 1.0)))
ob_cube_039.location = (0.1845, 0.0, 0.0)
ob_cube_039.scale = (0.03393, 1.534, 0.6876)
ob_cube_039.lineart.crease_threshold = 0.0
_m = ob_cube_039.modifiers.new('Subsurf', 'SUBSURF')
_m.uv_smooth = 'PRESERVE_CORNERS'
_m.quality = 2
_m.levels = 2
_m.show_only_control_edges = False
ob_door_014.parent = ob_body_006
ob_door_014.matrix_parent_inverse = Matrix(((6.364, 0.0, 0.0, -0.0045), (0.0, 0.65, 0.0, 0.0), (0.0, 0.0, 1.436, 0.0), (0.0, 0.0, 0.0, 1.0)))
ob_door_014.location = (-0.1406, -1.169, 0.1397)
ob_door_014.scale = (0.02001, 0.286, 0.286)
ob_door_014.lineart.crease_threshold = 0.0
_m = ob_door_014.modifiers.new('Subsurf', 'SUBSURF')
_m.uv_smooth = 'PRESERVE_CORNERS'
_m.quality = 2
_m.show_only_control_edges = False
ob_touch_014.parent = ob_body_006
ob_touch_014.matrix_parent_inverse = Matrix(((6.364, 0.0, 0.0, -0.0045), (0.0, 0.65, 0.0, 0.0), (0.0, 0.0, 1.436, 0.0), (0.0, 0.0, 0.0, 1.0)))
ob_touch_014.location = (0.0007071, -1.199, 0.773)
ob_touch_014.scale = (0.1189, 0.1, 0.1)
ob_touch_014.lineart.crease_threshold = 0.0
ob_body_005.location = (-12.18, 23.71, 4.171)
ob_body_005.scale = (0.1006, 0.9846, 0.4458)
ob_body_005.lock_rotations_4d = False
ob_body_005.empty_display_type = 'ARROWS'
ob_body_005.lineart.crease_threshold = 0.0
_m = ob_body_005.modifiers.new('Subsurf', 'SUBSURF')
_m.uv_smooth = 'PRESERVE_CORNERS'
_m.quality = 2
_m.levels = 2
_m.show_only_control_edges = False
_m = ob_body_005.modifiers.new('Boolean', 'BOOLEAN')
_m.object = ob_hole
_m.solver = 'FAST'
_m = ob_body_005.modifiers.new('Boolean.001', 'BOOLEAN')
_m.object = ob_hole2
_m.solver = 'FAST'
ob_touch_013.parent = ob_body_005
ob_touch_013.matrix_parent_inverse = Matrix(((6.364, 0.0, 0.0, -0.0045), (0.0, 0.65, 0.0, 0.0), (0.0, 0.0, 1.436, 0.0), (0.0, 0.0, 0.0, 1.0)))
ob_touch_013.location = (0.0007071, -1.199, 0.773)
ob_touch_013.scale = (0.1189, 0.1, 0.1)
ob_touch_013.lineart.crease_threshold = 0.0
ob_door_013.parent = ob_body_005
ob_door_013.matrix_parent_inverse = Matrix(((6.364, 0.0, 0.0, -0.0045), (0.0, 0.65, 0.0, 0.0), (0.0, 0.0, 1.436, 0.0), (0.0, 0.0, 0.0, 1.0)))
ob_door_013.location = (-0.1406, -1.169, 0.1397)
ob_door_013.scale = (0.02001, 0.286, 0.286)
ob_door_013.lineart.crease_threshold = 0.0
_m = ob_door_013.modifiers.new('Subsurf', 'SUBSURF')
_m.uv_smooth = 'PRESERVE_CORNERS'
_m.quality = 2
_m.show_only_control_edges = False
ob_cube_038.parent = ob_body_005
ob_cube_038.matrix_parent_inverse = Matrix(((6.364, 0.0, 0.0, -0.0045), (0.0, 0.65, 0.0, 0.0), (0.0, 0.0, 1.436, 0.0), (0.0, 0.0, 0.0, 1.0)))
ob_cube_038.location = (0.1845, 0.0, 0.0)
ob_cube_038.scale = (0.03393, 1.534, 0.6876)
ob_cube_038.lineart.crease_threshold = 0.0
_m = ob_cube_038.modifiers.new('Subsurf', 'SUBSURF')
_m.uv_smooth = 'PRESERVE_CORNERS'
_m.quality = 2
_m.levels = 2
_m.show_only_control_edges = False
ob_base_013.parent = ob_body_005
ob_base_013.matrix_parent_inverse = Matrix(((6.364, 0.0, 0.0, -0.0045), (0.0, 0.65, 0.0, 0.0), (0.0, 0.0, 1.436, 0.0), (0.0, 0.0, 0.0, 1.0)))
ob_base_013.location = (0.04154, 0.0, -0.7484)
ob_base_013.scale = (0.1493, 1.353, -0.05351)
ob_base_013.lineart.crease_threshold = 0.0
ob_body_004.location = (-13.28, 23.71, 4.171)
ob_body_004.scale = (0.1006, 0.9846, 0.4458)
ob_body_004.lock_rotations_4d = False
ob_body_004.empty_display_type = 'ARROWS'
ob_body_004.lineart.crease_threshold = 0.0
_m = ob_body_004.modifiers.new('Subsurf', 'SUBSURF')
_m.uv_smooth = 'PRESERVE_CORNERS'
_m.quality = 2
_m.levels = 2
_m.show_only_control_edges = False
_m = ob_body_004.modifiers.new('Boolean', 'BOOLEAN')
_m.object = ob_hole
_m.solver = 'FAST'
_m = ob_body_004.modifiers.new('Boolean.001', 'BOOLEAN')
_m.object = ob_hole2
_m.solver = 'FAST'
ob_base_012.parent = ob_body_004
ob_base_012.matrix_parent_inverse = Matrix(((6.364, 0.0, 0.0, -0.0045), (0.0, 0.65, 0.0, 0.0), (0.0, 0.0, 1.436, 0.0), (0.0, 0.0, 0.0, 1.0)))
ob_base_012.location = (0.04154, 0.0, -0.7484)
ob_base_012.scale = (0.1493, 1.353, -0.05351)
ob_base_012.lineart.crease_threshold = 0.0
ob_cube_029.parent = ob_body_004
ob_cube_029.matrix_parent_inverse = Matrix(((6.364, 0.0, 0.0, -0.0045), (0.0, 0.65, 0.0, 0.0), (0.0, 0.0, 1.436, 0.0), (0.0, 0.0, 0.0, 1.0)))
ob_cube_029.location = (0.1845, 0.0, 0.0)
ob_cube_029.scale = (0.03393, 1.534, 0.6876)
ob_cube_029.lineart.crease_threshold = 0.0
_m = ob_cube_029.modifiers.new('Subsurf', 'SUBSURF')
_m.uv_smooth = 'PRESERVE_CORNERS'
_m.quality = 2
_m.levels = 2
_m.show_only_control_edges = False
ob_door_012.parent = ob_body_004
ob_door_012.matrix_parent_inverse = Matrix(((6.364, 0.0, 0.0, -0.0045), (0.0, 0.65, 0.0, 0.0), (0.0, 0.0, 1.436, 0.0), (0.0, 0.0, 0.0, 1.0)))
ob_door_012.location = (-0.1406, -1.169, 0.1397)
ob_door_012.scale = (0.02001, 0.286, 0.286)
ob_door_012.lineart.crease_threshold = 0.0
_m = ob_door_012.modifiers.new('Subsurf', 'SUBSURF')
_m.uv_smooth = 'PRESERVE_CORNERS'
_m.quality = 2
_m.show_only_control_edges = False
ob_touch_012.parent = ob_body_004
ob_touch_012.matrix_parent_inverse = Matrix(((6.364, 0.0, 0.0, -0.0045), (0.0, 0.65, 0.0, 0.0), (0.0, 0.0, 1.436, 0.0), (0.0, 0.0, 0.0, 1.0)))
ob_touch_012.location = (0.0007071, -1.199, 0.773)
ob_touch_012.scale = (0.1189, 0.1, 0.1)
ob_touch_012.lineart.crease_threshold = 0.0
ob_body_003.location = (-13.0, 23.71, 4.171)
ob_body_003.rotation_euler = (0.0, 0.0, 3.142)
ob_body_003.scale = (0.1006, 0.9846, 0.4458)
ob_body_003.lock_rotations_4d = False
ob_body_003.empty_display_type = 'ARROWS'
ob_body_003.lineart.crease_threshold = 0.0
_m = ob_body_003.modifiers.new('Subsurf', 'SUBSURF')
_m.uv_smooth = 'PRESERVE_CORNERS'
_m.quality = 2
_m.levels = 2
_m.show_only_control_edges = False
_m = ob_body_003.modifiers.new('Boolean', 'BOOLEAN')
_m.object = ob_hole
_m.solver = 'FAST'
_m = ob_body_003.modifiers.new('Boolean.001', 'BOOLEAN')
_m.object = ob_hole2
_m.solver = 'FAST'
ob_touch_011.parent = ob_body_003
ob_touch_011.matrix_parent_inverse = Matrix(((6.364, 0.0, 0.0, -0.0045), (0.0, 0.65, 0.0, 0.0), (0.0, 0.0, 1.436, 0.0), (0.0, 0.0, 0.0, 1.0)))
ob_touch_011.location = (0.0007071, -1.199, 0.773)
ob_touch_011.scale = (0.1189, 0.1, 0.1)
ob_touch_011.lineart.crease_threshold = 0.0
ob_door_011.parent = ob_body_003
ob_door_011.matrix_parent_inverse = Matrix(((6.364, 0.0, 0.0, -0.0045), (0.0, 0.65, 0.0, 0.0), (0.0, 0.0, 1.436, 0.0), (0.0, 0.0, 0.0, 1.0)))
ob_door_011.location = (-0.1406, -1.169, 0.1397)
ob_door_011.scale = (0.02001, 0.286, 0.286)
ob_door_011.lineart.crease_threshold = 0.0
_m = ob_door_011.modifiers.new('Subsurf', 'SUBSURF')
_m.uv_smooth = 'PRESERVE_CORNERS'
_m.quality = 2
_m.show_only_control_edges = False
ob_cube_028.parent = ob_body_003
ob_cube_028.matrix_parent_inverse = Matrix(((6.364, 0.0, 0.0, -0.0045), (0.0, 0.65, 0.0, 0.0), (0.0, 0.0, 1.436, 0.0), (0.0, 0.0, 0.0, 1.0)))
ob_cube_028.location = (0.1845, 0.0, 0.0)
ob_cube_028.scale = (0.03393, 1.534, 0.6876)
ob_cube_028.lineart.crease_threshold = 0.0
_m = ob_cube_028.modifiers.new('Subsurf', 'SUBSURF')
_m.uv_smooth = 'PRESERVE_CORNERS'
_m.quality = 2
_m.levels = 2
_m.show_only_control_edges = False
ob_base_011.parent = ob_body_003
ob_base_011.matrix_parent_inverse = Matrix(((6.364, 0.0, 0.0, -0.0045), (0.0, 0.65, 0.0, 0.0), (0.0, 0.0, 1.436, 0.0), (0.0, 0.0, 0.0, 1.0)))
ob_base_011.location = (0.04154, 0.0, -0.7484)
ob_base_011.scale = (0.1493, 1.353, -0.05351)
ob_base_011.lineart.crease_threshold = 0.0
ob_body_002.location = (-14.1, 23.71, 4.171)
ob_body_002.rotation_euler = (0.0, 0.0, 3.142)
ob_body_002.scale = (0.1006, 0.9846, 0.4458)
ob_body_002.lock_rotations_4d = False
ob_body_002.empty_display_type = 'ARROWS'
ob_body_002.lineart.crease_threshold = 0.0
_m = ob_body_002.modifiers.new('Subsurf', 'SUBSURF')
_m.uv_smooth = 'PRESERVE_CORNERS'
_m.quality = 2
_m.levels = 2
_m.show_only_control_edges = False
_m = ob_body_002.modifiers.new('Boolean', 'BOOLEAN')
_m.object = ob_hole
_m.solver = 'FAST'
_m = ob_body_002.modifiers.new('Boolean.001', 'BOOLEAN')
_m.object = ob_hole2
_m.solver = 'FAST'
ob_base_010.parent = ob_body_002
ob_base_010.matrix_parent_inverse = Matrix(((6.364, 0.0, 0.0, -0.0045), (0.0, 0.65, 0.0, 0.0), (0.0, 0.0, 1.436, 0.0), (0.0, 0.0, 0.0, 1.0)))
ob_base_010.location = (0.04154, 0.0, -0.7484)
ob_base_010.scale = (0.1493, 1.353, -0.05351)
ob_base_010.lineart.crease_threshold = 0.0
ob_cube_024.parent = ob_body_002
ob_cube_024.matrix_parent_inverse = Matrix(((6.364, 0.0, 0.0, -0.0045), (0.0, 0.65, 0.0, 0.0), (0.0, 0.0, 1.436, 0.0), (0.0, 0.0, 0.0, 1.0)))
ob_cube_024.location = (0.1845, 0.0, 0.0)
ob_cube_024.scale = (0.03393, 1.534, 0.6876)
ob_cube_024.lineart.crease_threshold = 0.0
_m = ob_cube_024.modifiers.new('Subsurf', 'SUBSURF')
_m.uv_smooth = 'PRESERVE_CORNERS'
_m.quality = 2
_m.levels = 2
_m.show_only_control_edges = False
ob_door_010.parent = ob_body_002
ob_door_010.matrix_parent_inverse = Matrix(((6.364, 0.0, 0.0, -0.0045), (0.0, 0.65, 0.0, 0.0), (0.0, 0.0, 1.436, 0.0), (0.0, 0.0, 0.0, 1.0)))
ob_door_010.location = (-0.1406, -1.169, 0.1397)
ob_door_010.scale = (0.02001, 0.286, 0.286)
ob_door_010.lineart.crease_threshold = 0.0
_m = ob_door_010.modifiers.new('Subsurf', 'SUBSURF')
_m.uv_smooth = 'PRESERVE_CORNERS'
_m.quality = 2
_m.show_only_control_edges = False
ob_touch_010.parent = ob_body_002
ob_touch_010.matrix_parent_inverse = Matrix(((6.364, 0.0, 0.0, -0.0045), (0.0, 0.65, 0.0, 0.0), (0.0, 0.0, 1.436, 0.0), (0.0, 0.0, 0.0, 1.0)))
ob_touch_010.location = (0.0007071, -1.199, 0.773)
ob_touch_010.scale = (0.1189, 0.1, 0.1)
ob_touch_010.lineart.crease_threshold = 0.0
ob_body_001.location = (-14.38, 23.71, 4.171)
ob_body_001.scale = (0.1006, 0.9846, 0.4458)
ob_body_001.lock_rotations_4d = False
ob_body_001.empty_display_type = 'ARROWS'
ob_body_001.lineart.crease_threshold = 0.0
_m = ob_body_001.modifiers.new('Subsurf', 'SUBSURF')
_m.uv_smooth = 'PRESERVE_CORNERS'
_m.quality = 2
_m.levels = 2
_m.show_only_control_edges = False
_m = ob_body_001.modifiers.new('Boolean', 'BOOLEAN')
_m.object = ob_hole
_m.solver = 'FAST'
_m = ob_body_001.modifiers.new('Boolean.001', 'BOOLEAN')
_m.object = ob_hole2
_m.solver = 'FAST'
ob_touch_009.parent = ob_body_001
ob_touch_009.matrix_parent_inverse = Matrix(((6.364, 0.0, 0.0, -0.0045), (0.0, 0.65, 0.0, 0.0), (0.0, 0.0, 1.436, 0.0), (0.0, 0.0, 0.0, 1.0)))
ob_touch_009.location = (0.0007071, -1.199, 0.773)
ob_touch_009.scale = (0.1189, 0.1, 0.1)
ob_touch_009.lineart.crease_threshold = 0.0
ob_door_009.parent = ob_body_001
ob_door_009.matrix_parent_inverse = Matrix(((6.364, 0.0, 0.0, -0.0045), (0.0, 0.65, 0.0, 0.0), (0.0, 0.0, 1.436, 0.0), (0.0, 0.0, 0.0, 1.0)))
ob_door_009.location = (-0.1406, -1.169, 0.1397)
ob_door_009.scale = (0.02001, 0.286, 0.286)
ob_door_009.lineart.crease_threshold = 0.0
_m = ob_door_009.modifiers.new('Subsurf', 'SUBSURF')
_m.uv_smooth = 'PRESERVE_CORNERS'
_m.quality = 2
_m.show_only_control_edges = False
ob_cube_000.parent = ob_body_001
ob_cube_000.matrix_parent_inverse = Matrix(((6.364, 0.0, 0.0, -0.0045), (0.0, 0.65, 0.0, 0.0), (0.0, 0.0, 1.436, 0.0), (0.0, 0.0, 0.0, 1.0)))
ob_cube_000.location = (0.1845, 0.0, 0.0)
ob_cube_000.scale = (0.03393, 1.534, 0.6876)
ob_cube_000.lineart.crease_threshold = 0.0
_m = ob_cube_000.modifiers.new('Subsurf', 'SUBSURF')
_m.uv_smooth = 'PRESERVE_CORNERS'
_m.quality = 2
_m.levels = 2
_m.show_only_control_edges = False
ob_base_009.parent = ob_body_001
ob_base_009.matrix_parent_inverse = Matrix(((6.364, 0.0, 0.0, -0.0045), (0.0, 0.65, 0.0, 0.0), (0.0, 0.0, 1.436, 0.0), (0.0, 0.0, 0.0, 1.0)))
ob_base_009.location = (0.04154, 0.0, -0.7484)
ob_base_009.scale = (0.1493, 1.353, -0.05351)
ob_base_009.lineart.crease_threshold = 0.0
ob_body_000.location = (-15.2, 23.71, 4.171)
ob_body_000.rotation_euler = (0.0, 0.0, 3.142)
ob_body_000.scale = (0.1006, 0.9846, 0.4458)
ob_body_000.lock_rotations_4d = False
ob_body_000.empty_display_type = 'ARROWS'
ob_body_000.lineart.crease_threshold = 0.0
_m = ob_body_000.modifiers.new('Subsurf', 'SUBSURF')
_m.uv_smooth = 'PRESERVE_CORNERS'
_m.quality = 2
_m.levels = 2
_m.show_only_control_edges = False
_m = ob_body_000.modifiers.new('Boolean', 'BOOLEAN')
_m.object = ob_hole
_m.solver = 'FAST'
_m = ob_body_000.modifiers.new('Boolean.001', 'BOOLEAN')
_m.object = ob_hole2
_m.solver = 'FAST'
ob_touch_008.parent = ob_body_000
ob_touch_008.matrix_parent_inverse = Matrix(((6.364, 0.0, 0.0, -0.0045), (0.0, 0.65, 0.0, 0.0), (0.0, 0.0, 1.436, 0.0), (0.0, 0.0, 0.0, 1.0)))
ob_touch_008.location = (0.0007071, -1.199, 0.773)
ob_touch_008.scale = (0.1189, 0.1, 0.1)
ob_touch_008.lineart.crease_threshold = 0.0
ob_door_008.parent = ob_body_000
ob_door_008.matrix_parent_inverse = Matrix(((6.364, 0.0, 0.0, -0.0045), (0.0, 0.65, 0.0, 0.0), (0.0, 0.0, 1.436, 0.0), (0.0, 0.0, 0.0, 1.0)))
ob_door_008.location = (-0.1406, -1.169, 0.1397)
ob_door_008.scale = (0.02001, 0.286, 0.286)
ob_door_008.lineart.crease_threshold = 0.0
_m = ob_door_008.modifiers.new('Subsurf', 'SUBSURF')
_m.uv_smooth = 'PRESERVE_CORNERS'
_m.quality = 2
_m.show_only_control_edges = False
ob_cube_023.parent = ob_body_000
ob_cube_023.matrix_parent_inverse = Matrix(((6.364, 0.0, 0.0, -0.0045), (0.0, 0.65, 0.0, 0.0), (0.0, 0.0, 1.436, 0.0), (0.0, 0.0, 0.0, 1.0)))
ob_cube_023.location = (0.1845, 0.0, 0.0)
ob_cube_023.scale = (0.03393, 1.534, 0.6876)
ob_cube_023.lineart.crease_threshold = 0.0
_m = ob_cube_023.modifiers.new('Subsurf', 'SUBSURF')
_m.uv_smooth = 'PRESERVE_CORNERS'
_m.quality = 2
_m.levels = 2
_m.show_only_control_edges = False
ob_base_008.parent = ob_body_000
ob_base_008.matrix_parent_inverse = Matrix(((6.364, 0.0, 0.0, -0.0045), (0.0, 0.65, 0.0, 0.0), (0.0, 0.0, 1.436, 0.0), (0.0, 0.0, 0.0, 1.0)))
ob_base_008.location = (0.04154, 0.0, -0.7484)
ob_base_008.scale = (0.1493, 1.353, -0.05351)
ob_base_008.lineart.crease_threshold = 0.0

# ---- collection membership
col_collection_1.objects.link(ob_ground)
col_collection_1.objects.link(ob_cube_021)
col_collection_1.objects.link(ob_cube_031)
col_collection_1.objects.link(ob_cube_037)
col_collection_1.objects.link(ob_cube_035)
col_collection_1.objects.link(ob_cube_036)
col_collection_1.objects.link(ob_cube_033)
col_collection_1.objects.link(ob_cube_034)
col_collection_1.objects.link(ob_cube_032)
col_collection_1.objects.link(ob_cube_010)
col_collection_1.objects.link(ob_lamp_002)
col_collection_1.objects.link(ob_staircase2)
col_collection_1.objects.link(ob_cube_012)
col_collection_1.objects.link(ob_cube_026)
col_collection_1.objects.link(ob_cube_025)
col_collection_1.objects.link(ob_point_002)
col_collection_1.objects.link(ob_cube_020)
col_collection_1.objects.link(ob_cylinder_005)
col_collection_1.objects.link(ob_cylinder_004)
col_collection_1.objects.link(ob_cube_019)
col_collection_1.objects.link(ob_cube_009)
col_collection_1.objects.link(ob_hemi)
col_collection_1.objects.link(ob_sun)
col_collection_1.objects.link(ob_cube_008)
col_collection_1.objects.link(ob_cylinder_001)
col_collection_1.objects.link(ob_cylinder)
col_collection_1.objects.link(ob_cube_007)
col_collection_1.objects.link(ob_cube_005)
col_collection_1.objects.link(ob_cube_030)
col_collection_1.objects.link(ob_cube_004)
col_collection_1.objects.link(ob_cube_027)
col_collection_1.objects.link(ob_cube_006)
col_collection_1.objects.link(ob_cube_018)
col_collection_1.objects.link(ob_cube_003)
col_collection_1.objects.link(ob_cube)
col_collection_1.objects.link(ob_point)
col_collection_1.objects.link(ob_cube_002)
col_collection_1.objects.link(ob_cube_001)
col_collection_1.objects.link(ob_staircase)
col_collection_1.objects.link(ob_cube_011)
col_collection_1.objects.link(ob_lamp)
col_collection_1.objects.link(ob_camera)
col_collection_1.objects.link(ob_hole_002)
col_collection_1.objects.link(ob_hole2_002)
col_collection_1.objects.link(ob_body_008)
col_collection_1.objects.link(ob_base)
col_collection_1.objects.link(ob_cube_022)
col_collection_1.objects.link(ob_door)
col_collection_1.objects.link(ob_hole)
col_collection_1.objects.link(ob_hole2)
col_collection_1.objects.link(ob_touch)
col_collection_1.objects.link(ob_body_009)
col_collection_1.objects.link(ob_base_016)
col_collection_1.objects.link(ob_cube_041)
col_collection_1.objects.link(ob_door_016)
col_collection_1.objects.link(ob_touch_016)
col_collection_1.objects.link(ob_body_007)
col_collection_1.objects.link(ob_touch_015)
col_collection_1.objects.link(ob_door_015)
col_collection_1.objects.link(ob_cube_040)
col_collection_1.objects.link(ob_base_015)
col_collection_1.objects.link(ob_body_006)
col_collection_1.objects.link(ob_base_014)
col_collection_1.objects.link(ob_cube_039)
col_collection_1.objects.link(ob_door_014)
col_collection_1.objects.link(ob_touch_014)
col_collection_1.objects.link(ob_body_005)
col_collection_1.objects.link(ob_touch_013)
col_collection_1.objects.link(ob_door_013)
col_collection_1.objects.link(ob_cube_038)
col_collection_1.objects.link(ob_base_013)
col_collection_1.objects.link(ob_body_004)
col_collection_1.objects.link(ob_base_012)
col_collection_1.objects.link(ob_cube_029)
col_collection_1.objects.link(ob_door_012)
col_collection_1.objects.link(ob_touch_012)
col_collection_1.objects.link(ob_body_003)
col_collection_1.objects.link(ob_touch_011)
col_collection_1.objects.link(ob_door_011)
col_collection_1.objects.link(ob_cube_028)
col_collection_1.objects.link(ob_base_011)
col_collection_1.objects.link(ob_body_002)
col_collection_1.objects.link(ob_base_010)
col_collection_1.objects.link(ob_cube_024)
col_collection_1.objects.link(ob_door_010)
col_collection_1.objects.link(ob_touch_010)
col_collection_1.objects.link(ob_body_001)
col_collection_1.objects.link(ob_touch_009)
col_collection_1.objects.link(ob_door_009)
col_collection_1.objects.link(ob_cube_000)
col_collection_1.objects.link(ob_base_009)
col_collection_1.objects.link(ob_body_000)
col_collection_1.objects.link(ob_touch_008)
col_collection_1.objects.link(ob_door_008)
col_collection_1.objects.link(ob_cube_023)
col_collection_1.objects.link(ob_base_008)

# ---- scene / render settings (as saved in the file)
scene.camera = ob_camera
scene.frame_start = 1; scene.frame_end = 250; scene.frame_set(1)
scene.render.engine = 'BLENDER_EEVEE_NEXT'
scene.render.image_settings.color_mode = 'RGB'
scene.render.image_settings.compression = 90
scene.render.resolution_percentage = 63
scene.render.dither_intensity = 0.0
scene.render.bake_margin = 2
scene.cycles.use_denoising = False
scene.cycles.samples = 10
scene.cycles.sampling_pattern = 'TABULATED_SOBOL'
scene.cycles.light_sampling_threshold = 0.0
scene.cycles.use_adaptive_sampling = False
scene.cycles.use_light_tree = False
scene.cycles.blur_glossy = 0.0
scene.cycles.volume_bounces = 1
scene.cycles.pixel_filter_type = 'GAUSSIAN'
scene.cycles.sample_clamp_indirect = 0.0
scene.view_settings.view_transform = 'Standard'
bpy.context.view_layer.update()
